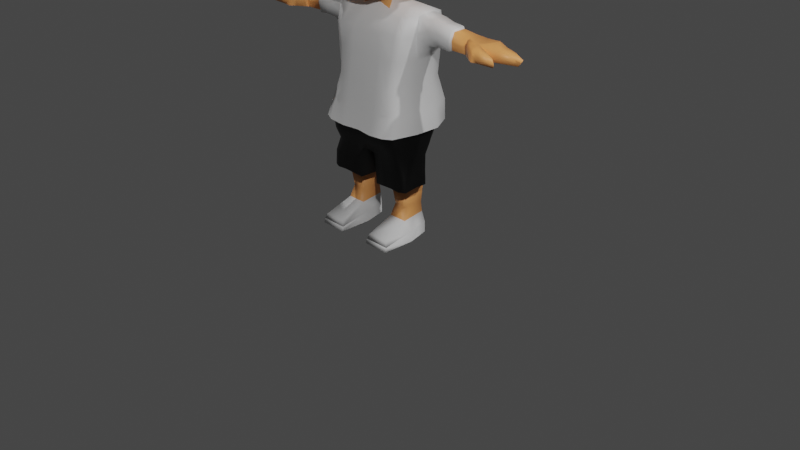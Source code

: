# Source: Syvver.blend  (saved by Blender 3.4.6; exported with 4.5.12 LTS)
import bpy
from mathutils import Matrix  # noqa: F401  (used for matrix-valued properties, if any)

bpy.ops.wm.read_factory_settings(use_empty=True)
scene = bpy.context.scene
scene.name = 'Scene'

# ---- collections
col_collection = bpy.data.collections.new('Collection'); scene.collection.children.link(col_collection)

# ---- materials (node trees are filled in below, after node groups)
mat_skin = bpy.data.materials.new('skin')
mat_skin.alpha_threshold = 0.0
mat_skin.use_transparent_shadow = False
mat_skin.diffuse_color = (0.7874, 0.4891, 0.3303, 1.0)
mat_skin.roughness = 0.5
mat_skin.line_color = (0.0, 0.0, 0.0, 1.0)
mat_shoe = bpy.data.materials.new('shoe')
mat_shoe.use_transparent_shadow = False
mat_shoe.diffuse_color = (1.0, 0.9787, 0.9163, 1.0)
mat_material_002 = bpy.data.materials.new('Material.002')
mat_material_002.use_transparent_shadow = False
mat_shirt = bpy.data.materials.new('shirt')
mat_shirt.use_transparent_shadow = False
mat_shirt.diffuse_color = (0.0, 0.0, 0.0, 1.0)

# ---- material node trees
mat_skin.use_nodes = True; mat_skin.node_tree.nodes.clear()
_N = mat_skin.node_tree.nodes; _L = mat_skin.node_tree.links
n0 = _N.new('ShaderNodeOutputMaterial'); n0.name = 'Material Output'; n0.location = (300, 300)
n1 = _N.new('ShaderNodeBsdfPrincipled'); n1.name = 'Principled BSDF'; n1.location = (10, 300)
n1.distribution = 'GGX'
n1.subsurface_method = 'RANDOM_WALK_SKIN'
n1.inputs[0].default_value = (0.9047, 0.3712, 0.117, 1.0)
n1.inputs[3].default_value = 1.45
n1.inputs[27].default_value = (0.0, 0.0, 0.0, 1.0)
n1.inputs[28].default_value = 1.0
_L.new(n1.outputs[0], n0.inputs[0])
n0.is_active_output = True
mat_shoe.use_nodes = True; mat_shoe.node_tree.nodes.clear()
_N = mat_shoe.node_tree.nodes; _L = mat_shoe.node_tree.links
n0 = _N.new('ShaderNodeBsdfPrincipled'); n0.name = 'Principled BSDF'; n0.location = (10, 300)
n0.distribution = 'GGX'
n0.subsurface_method = 'RANDOM_WALK_SKIN'
n0.inputs[3].default_value = 1.45
n0.inputs[27].default_value = (0.0, 0.0, 0.0, 1.0)
n0.inputs[28].default_value = 1.0
n1 = _N.new('ShaderNodeOutputMaterial'); n1.name = 'Material Output'; n1.location = (300, 300)
_L.new(n0.outputs[0], n1.inputs[0])
n1.is_active_output = True
mat_material_002.use_nodes = True; mat_material_002.node_tree.nodes.clear()
_N = mat_material_002.node_tree.nodes; _L = mat_material_002.node_tree.links
n0 = _N.new('ShaderNodeBsdfPrincipled'); n0.name = 'Principled BSDF'; n0.location = (10, 300)
n0.distribution = 'GGX'
n0.subsurface_method = 'RANDOM_WALK_SKIN'
n0.inputs[0].default_value = (0.0, 0.0, 0.0, 1.0)
n0.inputs[3].default_value = 1.45
n0.inputs[27].default_value = (0.0, 0.0, 0.0, 1.0)
n0.inputs[28].default_value = 1.0
n1 = _N.new('ShaderNodeOutputMaterial'); n1.name = 'Material Output'; n1.location = (300, 300)
_L.new(n0.outputs[0], n1.inputs[0])
n1.is_active_output = True
mat_shirt.use_nodes = True; mat_shirt.node_tree.nodes.clear()
_N = mat_shirt.node_tree.nodes; _L = mat_shirt.node_tree.links
n0 = _N.new('ShaderNodeBsdfPrincipled'); n0.name = 'Principled BSDF'; n0.location = (10, 300)
n0.distribution = 'GGX'
n0.subsurface_method = 'RANDOM_WALK_SKIN'
n0.inputs[3].default_value = 1.45
n0.inputs[27].default_value = (0.0, 0.0, 0.0, 1.0)
n0.inputs[28].default_value = 1.0
n1 = _N.new('ShaderNodeOutputMaterial'); n1.name = 'Material Output'; n1.location = (300, 300)
_L.new(n0.outputs[0], n1.inputs[0])
n1.is_active_output = True

# ---- world
world_world = bpy.data.worlds.new('World'); scene.world = world_world
world_world.use_nodes = True; world_world.node_tree.nodes.clear()
_N = world_world.node_tree.nodes; _L = world_world.node_tree.links
n0 = _N.new('ShaderNodeOutputWorld'); n0.name = 'World Output'; n0.location = (300, 300)
n1 = _N.new('ShaderNodeBackground'); n1.name = 'Background'; n1.location = (10, 300)
n1.inputs[0].default_value = (0.05088, 0.05088, 0.05088, 1.0)
_L.new(n1.outputs[0], n0.inputs[0])
n0.is_active_output = True
world_world.color = (0.05088, 0.05088, 0.05088)
world_world.use_sun_shadow = False
world_world.sun_shadow_jitter_overblur = 0.0

# ---- cameras
cam_camera = bpy.data.cameras.new('Camera')
cam_camera.clip_end = 100.0
cam_camera.ortho_scale = 7.314

# ---- lights
light_light = bpy.data.lights.new('Light', 'POINT')
light_light.transmission_factor = 0.0
light_light.energy = 1000.0
light_light.shadow_soft_size = 0.1
light_light.shadow_maximum_resolution = 0.006
light_light.use_absolute_resolution = True
light_light_001 = bpy.data.lights.new('Light.001', 'POINT')
light_light_001.transmission_factor = 0.0
light_light_001.energy = 1000.0
light_light_001.shadow_soft_size = 0.1
light_light_001.shadow_maximum_resolution = 0.006
light_light_001.use_absolute_resolution = True
light_light_002 = bpy.data.lights.new('Light.002', 'POINT')
light_light_002.transmission_factor = 0.0
light_light_002.energy = 1000.0
light_light_002.shadow_soft_size = 0.1
light_light_002.shadow_maximum_resolution = 0.006
light_light_002.use_absolute_resolution = True

# ---- meshes
me_cube_007 = bpy.data.meshes.new('Cube.007')
me_cube_007.from_pydata([(-2.193, -0.6342, -2.56), (-1.652, -0.5666, 0.9242), (-2.426, 0.2716, -2.56), (-1.885, 0.3391, 0.9242), (-0.4013, -0.4105, -3.356), (0.5687, -0.2894, 0.8863), (-0.6345, 0.4952, -3.356), (0.3355, 0.6163, 0.8863), (0.9604, -0.2405, -1.206), (-1.727, -0.576, -1.131), (0.7272, 0.6652, -1.206), (-1.96, 0.3298, -1.131), (0.5687, -0.2894, 0.8863), (-1.652, -0.5666, 0.9242), (0.9604, -0.2405, -1.206), (-0.4013, -0.4105, -3.356), (-1.727, -0.576, -1.131), (-2.193, -0.6342, -2.56), (0.5402, -0.293, -1.178), (0.2506, -0.3291, 0.3692), (-1.391, -0.5341, 0.3972), (-1.446, -0.541, -1.122), (-0.4013, -0.4105, -3.356), (0.9604, -0.2405, -1.206), (-1.727, -0.576, -1.131), (-2.193, -0.6342, -2.56), (-1.885, 0.3391, 0.9242), (0.3355, 0.6163, 0.8863), (0.7272, 0.6652, -1.206), (-1.96, 0.3298, -1.131), (0.5402, -0.293, -1.178), (-0.4665, -0.4187, -2.767), (-1.446, -0.541, -1.122), (-1.791, -0.584, -2.179), (0.2171, -0.06059, 0.3692), (0.5067, -0.02444, -1.178), (-1.425, -0.2655, 0.3972), (-1.48, -0.2724, -1.122), (0.5067, -0.02444, -1.178), (-0.5, -0.1501, -2.767), (-1.48, -0.2724, -1.122), (-1.825, -0.3155, -2.179)], [], [(9, 0, 17, 16), (22, 23, 30, 31), (2, 6, 4, 0), (10, 7, 5, 8), (7, 3, 1, 5), (9, 1, 3, 11), (0, 9, 11, 2), (6, 10, 8, 4), (2, 11, 10, 6), (8, 5, 12, 14), (5, 1, 13, 12), (0, 4, 15, 17), (1, 9, 16, 13), (4, 8, 14, 15), (20, 21, 37, 36), (12, 19, 18, 14), (13, 20, 19, 12), (16, 21, 20, 13), (14, 18, 21, 16), (24, 25, 33, 32), (14, 23, 22, 15), (16, 24, 23, 14), (17, 25, 24, 16), (15, 22, 25, 17), (29, 26, 27, 28), (30, 32, 40, 38), (10, 11, 29, 28), (7, 10, 28, 27), (25, 22, 31, 33), (23, 24, 32, 30), (3, 7, 27, 26), (11, 3, 26, 29), (35, 34, 36, 37), (39, 38, 40, 41), (32, 33, 41, 40), (18, 19, 34, 35), (31, 30, 38, 39), (21, 18, 35, 37), (33, 31, 39, 41), (19, 20, 36, 34)])
me_cube_007.polygons.foreach_set('use_smooth', [True] * 40)
_uv = me_cube_007.uv_layers.new(name='UVMap')
_uv.uv.foreach_set('vector', [0.5, 0.0, 0.375, 0.0, 0.375, 0.0, 0.5, 0.0, 0.625, 0.5, 0.75, 0.5, 0.75, 0.5, 0.625, 0.5, 0.375, 0.75, 0.625, 0.75, 0.625, 1.0, 0.375, 1.0, 0.5, 0.5, 0.625, 0.5, 0.625, 0.75, 0.5, 0.75, 0.375, 0.25, 0.625, 0.25, 0.625, 0.5, 0.375, 0.5, 0.5, 0.0, 0.625, 0.0, 0.625, 0.25, 0.5, 0.25, 0.375, 0.0, 0.5, 0.0, 0.5, 0.25, 0.375, 0.25, 0.375, 0.5, 0.5, 0.5, 0.5, 0.75, 0.375, 0.75, 0.125, 0.5, 0.25, 0.5, 0.25, 0.75, 0.125, 0.75, 0.5, 0.75, 0.625, 0.75, 0.625, 0.75, 0.5, 0.75, 0.375, 0.5, 0.625, 0.5, 0.625, 0.5, 0.375, 0.5, 0.375, 1.0, 0.625, 1.0, 0.625, 1.0, 0.375, 1.0, 0.625, 0.0, 0.5, 0.0, 0.5, 0.0, 0.625, 0.0, 0.375, 0.75, 0.5, 0.75, 0.5, 0.75, 0.375, 0.75, 0.875, 0.75, 0.75, 0.75, 0.75, 0.75, 0.875, 0.75, 0.875, 0.5, 0.875, 0.5, 0.75, 0.5, 0.75, 0.5, 0.875, 0.75, 0.875, 0.75, 0.875, 0.5, 0.875, 0.5, 0.75, 0.75, 0.75, 0.75, 0.875, 0.75, 0.875, 0.75, 0.75, 0.5, 0.75, 0.5, 0.75, 0.75, 0.75, 0.75, 0.75, 0.75, 0.625, 0.75, 0.625, 0.75, 0.75, 0.75, 0.75, 0.5, 0.75, 0.5, 0.625, 0.5, 0.625, 0.5, 0.75, 0.75, 0.75, 0.75, 0.75, 0.5, 0.75, 0.5, 0.625, 0.75, 0.625, 0.75, 0.75, 0.75, 0.75, 0.75, 0.625, 0.5, 0.625, 0.5, 0.625, 0.75, 0.625, 0.75, 0.25, 0.5, 0.375, 0.5, 0.375, 0.75, 0.25, 0.75, 0.75, 0.5, 0.75, 0.75, 0.75, 0.75, 0.75, 0.5, 0.25, 0.75, 0.25, 0.5, 0.25, 0.5, 0.25, 0.75, 0.625, 0.5, 0.5, 0.5, 0.5, 0.5, 0.625, 0.5, 0.625, 0.75, 0.625, 0.5, 0.625, 0.5, 0.625, 0.75, 0.75, 0.5, 0.75, 0.75, 0.75, 0.75, 0.75, 0.5, 0.625, 0.25, 0.375, 0.25, 0.375, 0.25, 0.625, 0.25, 0.5, 0.25, 0.625, 0.25, 0.625, 0.25, 0.5, 0.25, 0.75, 0.5, 0.875, 0.5, 0.875, 0.75, 0.75, 0.75, 0.625, 0.5, 0.75, 0.5, 0.75, 0.75, 0.625, 0.75, 0.75, 0.75, 0.625, 0.75, 0.625, 0.75, 0.75, 0.75, 0.75, 0.5, 0.875, 0.5, 0.875, 0.5, 0.75, 0.5, 0.625, 0.5, 0.75, 0.5, 0.75, 0.5, 0.625, 0.5, 0.75, 0.75, 0.75, 0.5, 0.75, 0.5, 0.75, 0.75, 0.625, 0.75, 0.625, 0.5, 0.625, 0.5, 0.625, 0.75, 0.875, 0.5, 0.875, 0.75, 0.875, 0.75, 0.875, 0.5])
me_cube_007.materials.append(mat_skin)
me_cube_007.update()
me_cube_006 = bpy.data.meshes.new('Cube.006')
me_cube_006.from_pydata([(-0.596, -1.396, -1.077), (-0.7323, -1.764, 1.017), (-0.596, 0.2459, -1.077), (-0.7323, 0.3933, 1.055), (0.574, -1.396, -1.077), (0.7323, -1.764, 1.017), (0.574, 0.2459, -1.077), (0.7323, 0.3933, 1.055), (0.6993, 0.581, -2.891), (1.231, -1.396, -2.898), (-0.4864, 0.581, -2.897), (-1.019, -1.396, -2.905), (-1.019, -1.396, -2.905), (-0.4864, 0.581, -2.897), (1.231, -1.396, -2.898), (0.6993, 0.581, -2.891), (-1.019, -1.396, -3.834), (-0.4864, 0.581, -3.826), (1.231, -1.396, -3.827), (0.6993, 0.581, -3.82), (-0.4864, 0.581, -3.826), (-1.019, -1.396, -3.834), (0.6993, 0.581, -3.82), (1.231, -1.396, -3.827), (0.6993, 0.581, -2.891), (-0.4864, 0.581, -2.897), (-0.4864, 0.581, -2.897), (0.6993, 0.581, -2.891), (-0.4864, 0.581, -3.826), (0.6993, 0.581, -3.82), (-0.4864, 0.581, -3.826), (0.6993, 0.581, -3.82), (0.7853, -1.72, -2.092), (-0.8072, -1.72, -2.092), (-0.5488, 0.4135, -1.987), (0.5269, 0.4135, -1.987), (-1.019, -4.097, -3.453), (1.231, -4.097, -3.447), (1.02, -3.974, -3.005), (1.231, -4.099, -3.45), (-1.019, -4.099, -3.456), (-1.019, -4.196, -3.825), (1.231, -4.196, -3.819), (-0.8072, -3.974, -3.011), (-0.596, -0.5752, -1.077), (-0.7323, -0.6856, 1.036), (0.574, -0.5752, -1.077), (0.7323, -0.6856, 1.036), (0.9654, -0.4076, -2.894), (-0.7525, -0.4076, -2.901), (-0.7525, -0.4076, -2.901), (0.9654, -0.4076, -2.894), (-0.7525, -0.4076, -3.83), (0.9654, -0.4076, -3.824), (-0.7525, -0.4076, -3.83), (0.9654, -0.4076, -3.824), (-0.678, -0.6532, -2.04), (0.6561, -0.6532, -2.04), (-0.7323, -1.764, 1.017), (-0.7323, 0.3933, 1.055), (0.7323, -1.764, 1.017), (0.7323, 0.3933, 1.055), (-0.7323, -0.6856, 1.036), (0.7323, -0.6856, 1.036), (-0.865, -1.764, 2.4), (-0.865, 0.3933, 2.438), (0.5997, -1.764, 2.4), (0.5997, 0.3933, 2.438), (-0.865, -0.6856, 2.419), (0.5997, -0.6856, 2.419)], [], [(44, 45, 3, 2), (2, 3, 7, 6), (46, 47, 5, 4), (4, 5, 1, 0), (18, 9, 37, 42), (57, 32, 14, 51), (56, 34, 13, 50), (34, 35, 15, 13), (14, 12, 11, 9), (50, 13, 10, 49), (51, 14, 9, 48), (33, 12, 40, 43), (48, 9, 18, 53), (49, 10, 17, 52), (54, 55, 23, 21), (52, 17, 20, 54), (53, 18, 23, 55), (18, 16, 21, 23), (28, 29, 31, 30), (26, 27, 24, 25), (25, 24, 29, 28), (13, 15, 8, 19, 22, 20, 17, 10), (2, 6, 35, 34), (44, 2, 34, 56), (46, 4, 32, 57), (4, 0, 33, 32), (38, 43, 40, 39), (37, 36, 41, 42), (16, 18, 42, 41), (9, 11, 36, 37), (11, 16, 41, 36), (32, 33, 43, 38), (14, 32, 38, 39), (12, 14, 39, 40), (6, 46, 57, 35), (0, 44, 56, 33), (19, 53, 55, 22), (16, 52, 54, 21), (20, 22, 55, 54), (11, 49, 52, 16), (8, 48, 53, 19), (15, 51, 48, 8), (12, 50, 49, 11), (33, 56, 50, 12), (35, 57, 51, 15), (6, 7, 47, 46), (0, 1, 45, 44), (45, 1, 58, 62), (1, 5, 60, 58), (7, 3, 59, 61), (5, 47, 63, 60), (47, 7, 61, 63), (3, 45, 62, 59), (63, 61, 67, 69), (58, 60, 66, 64), (61, 59, 65, 67), (62, 58, 64, 68), (60, 63, 69, 66), (59, 62, 68, 65)])
me_cube_006.polygons.foreach_set('use_smooth', [True] * 59)
me_cube_006.polygons.foreach_set('material_index', [0, 0, 0, 0, 1, 1, 1, 1, 1, 1, 1, 1, 1, 1, 1, 1, 1, 1, 1, 1, 1, 1, 0, 0, 0, 0, 1, 1, 1, 1, 1, 1, 1, 1, 0, 0, 1, 1, 1, 1, 1, 1, 1, 1, 1, 0, 0, 0, 0, 0, 0, 0, 0, 0, 0, 0, 0, 0, 0])
_uv = me_cube_006.uv_layers.new(name='UVMap')
_uv.uv.foreach_set('vector', [0.375, 0.125, 0.625, 0.125, 0.625, 0.25, 0.375, 0.25, 0.375, 0.25, 0.625, 0.25, 0.625, 0.5, 0.375, 0.5, 0.375, 0.625, 0.625, 0.625, 0.625, 0.75, 0.375, 0.75, 0.375, 0.75, 0.625, 0.75, 0.625, 1.0, 0.375, 1.0, 0.375, 0.75, 0.375, 0.75, 0.375, 0.75, 0.375, 0.75, 0.375, 0.625, 0.375, 0.75, 0.375, 0.75, 0.375, 0.625, 0.375, 0.125, 0.375, 0.25, 0.375, 0.25, 0.375, 0.125, 0.375, 0.25, 0.375, 0.5, 0.375, 0.5, 0.375, 0.25, 0.375, 0.75, 0.375, 1.0, 0.375, 1.0, 0.375, 0.75, 0.375, 0.125, 0.375, 0.25, 0.375, 0.25, 0.375, 0.125, 0.375, 0.625, 0.375, 0.75, 0.375, 0.75, 0.375, 0.625, 0.375, 0.0, 0.375, 0.0, 0.375, 0.0, 0.375, 0.0, 0.375, 0.625, 0.375, 0.75, 0.375, 0.75, 0.375, 0.625, 0.375, 0.125, 0.375, 0.25, 0.375, 0.25, 0.375, 0.125, 0.125, 0.625, 0.375, 0.625, 0.375, 0.75, 0.125, 0.75, 0.375, 0.125, 0.375, 0.25, 0.375, 0.25, 0.375, 0.125, 0.375, 0.625, 0.375, 0.75, 0.375, 0.75, 0.375, 0.625, 0.375, 0.75, 0.375, 1.0, 0.375, 1.0, 0.375, 0.75, 0.375, 0.25, 0.375, 0.5, 0.375, 0.5, 0.375, 0.25, 0.375, 0.25, 0.375, 0.5, 0.375, 0.5, 0.375, 0.25, 0.375, 0.25, 0.375, 0.5, 0.375, 0.5, 0.375, 0.25, 0.375, 0.25, 0.375, 0.5, 0.375, 0.5, 0.375, 0.5, 0.375, 0.5, 0.375, 0.25, 0.375, 0.25, 0.375, 0.25, 0.375, 0.25, 0.375, 0.5, 0.375, 0.5, 0.375, 0.25, 0.375, 0.125, 0.375, 0.25, 0.375, 0.25, 0.375, 0.125, 0.375, 0.625, 0.375, 0.75, 0.375, 0.75, 0.375, 0.625, 0.375, 0.75, 0.375, 1.0, 0.375, 1.0, 0.375, 0.75, 0.375, 0.75, 0.375, 1.0, 0.375, 1.0, 0.375, 0.75, 0.375, 0.75, 0.375, 1.0, 0.375, 1.0, 0.375, 0.75, 0.375, 1.0, 0.375, 0.75, 0.375, 0.75, 0.375, 1.0, 0.375, 0.75, 0.375, 1.0, 0.375, 1.0, 0.375, 0.75, 0.375, 0.0, 0.375, 0.0, 0.375, 0.0, 0.375, 0.0, 0.375, 0.75, 0.375, 1.0, 0.375, 1.0, 0.375, 0.75, 0.375, 0.75, 0.375, 0.75, 0.375, 0.75, 0.375, 0.75, 0.375, 1.0, 0.375, 0.75, 0.375, 0.75, 0.375, 1.0, 0.375, 0.5, 0.375, 0.625, 0.375, 0.625, 0.375, 0.5, 0.375, 0.0, 0.375, 0.125, 0.375, 0.125, 0.375, 0.0, 0.375, 0.5, 0.375, 0.625, 0.375, 0.625, 0.375, 0.5, 0.375, 0.0, 0.375, 0.125, 0.375, 0.125, 0.375, 0.0, 0.125, 0.5, 0.375, 0.5, 0.375, 0.625, 0.125, 0.625, 0.375, 0.0, 0.375, 0.125, 0.375, 0.125, 0.375, 0.0, 0.375, 0.5, 0.375, 0.625, 0.375, 0.625, 0.375, 0.5, 0.375, 0.5, 0.375, 0.625, 0.375, 0.625, 0.375, 0.5, 0.375, 0.0, 0.375, 0.125, 0.375, 0.125, 0.375, 0.0, 0.375, 0.0, 0.375, 0.125, 0.375, 0.125, 0.375, 0.0, 0.375, 0.5, 0.375, 0.625, 0.375, 0.625, 0.375, 0.5, 0.375, 0.5, 0.625, 0.5, 0.625, 0.625, 0.375, 0.625, 0.375, 0.0, 0.625, 0.0, 0.625, 0.125, 0.375, 0.125, 0.625, 0.125, 0.625, 0.0, 0.625, 0.0, 0.625, 0.125, 0.625, 1.0, 0.625, 0.75, 0.625, 0.75, 0.625, 1.0, 0.625, 0.5, 0.625, 0.25, 0.625, 0.25, 0.625, 0.5, 0.625, 0.75, 0.625, 0.625, 0.625, 0.625, 0.625, 0.75, 0.625, 0.625, 0.625, 0.5, 0.625, 0.5, 0.625, 0.625, 0.625, 0.25, 0.625, 0.125, 0.625, 0.125, 0.625, 0.25, 0.625, 0.625, 0.625, 0.5, 0.625, 0.5, 0.625, 0.625, 0.625, 1.0, 0.625, 0.75, 0.625, 0.75, 0.625, 1.0, 0.625, 0.5, 0.625, 0.25, 0.625, 0.25, 0.625, 0.5, 0.625, 0.125, 0.625, 0.0, 0.625, 0.0, 0.625, 0.125, 0.625, 0.75, 0.625, 0.625, 0.625, 0.625, 0.625, 0.75, 0.625, 0.25, 0.625, 0.125, 0.625, 0.125, 0.625, 0.25])
me_cube_006.materials.append(mat_skin)
me_cube_006.materials.append(mat_shoe)
me_cube_006.update()
me_cube_003 = bpy.data.meshes.new('Cube.003')
me_cube_003.from_pydata([(0.0, -0.3687, 1.054), (0.0, 0.2988, 1.058), (0.3932, -0.3509, 1.041), (0.3618, 0.1984, 1.05), (0.4462, -0.1352, 1.042), (0.446, 0.05901, 1.042), (0.289, 0.2451, 1.047), (0.1861, 0.2917, 1.052), (0.1972, -0.3791, 1.048), (0.3152, -0.3761, 1.028), (0.09307, 0.2953, 1.055), (0.4061, 0.1255, 1.046), (0.3532, -0.3658, 1.036), (0.4248, -0.2448, 1.043), (0.4461, -0.03628, 1.041), (0.3244, 0.2219, 1.048), (0.2376, 0.2681, 1.049), (0.09862, -0.3739, 1.051), (0.2561, -0.38, 1.039), (0.0, -0.377, 1.057), (0.0, 0.3054, 1.06), (0.3967, -0.3593, 1.044), (0.3639, 0.2049, 1.052), (0.4523, -0.1376, 1.046), (0.4515, 0.06325, 1.045), (0.2892, 0.2521, 1.049), (0.1844, 0.2986, 1.054), (0.195, -0.3876, 1.051), (0.3164, -0.3857, 1.031), (0.09022, 0.301, 1.057), (0.4101, 0.1317, 1.049), (0.3555, -0.3747, 1.039), (0.4296, -0.2506, 1.046), (0.4521, -0.03506, 1.045), (0.3255, 0.2291, 1.051), (0.2367, 0.2754, 1.052), (0.09412, -0.3815, 1.054), (0.2555, -0.3892, 1.042), (0.0, -0.2947, 0.8326), (0.0, 0.1445, 0.8363), (0.407, -0.2783, 0.8267), (0.3664, 0.05918, 0.8378), (0.4514, -0.1358, 0.8343), (0.4445, -0.01045, 0.8346), (0.2894, 0.1005, 0.8358), (0.183, 0.1441, 0.8304), (0.1795, -0.3053, 0.8251), (0.3299, -0.3097, 0.8169), (0.1123, 0.1392, 0.823), (0.4056, 0.0165, 0.837), (0.37, -0.2942, 0.8222), (0.4268, -0.2022, 0.8294), (0.4482, -0.05839, 0.8331), (0.3272, 0.07627, 0.8362), (0.2301, 0.1246, 0.837), (0.07722, -0.2994, 0.819), (0.251, -0.3069, 0.8241), (0.0, -0.3687, 1.159), (0.0, 0.2988, 1.163), (0.3882, -0.3509, 1.146), (0.3598, 0.1984, 1.155), (0.4365, -0.1352, 1.147), (0.4363, 0.05901, 1.147), (0.289, 0.2451, 1.152), (0.1861, 0.2917, 1.157), (0.1972, -0.3791, 1.153), (0.3149, -0.3761, 1.133), (0.09307, 0.2953, 1.16), (0.3985, 0.1255, 1.151), (0.3508, -0.3658, 1.141), (0.4151, -0.2448, 1.148), (0.4364, -0.03628, 1.146), (0.3244, 0.2219, 1.154), (0.2376, 0.2681, 1.155), (0.09862, -0.3739, 1.156), (0.2561, -0.38, 1.144), (0.0, -0.3687, 1.159), (0.0, 0.2988, 1.163), (0.3882, -0.3509, 1.146), (0.3598, 0.1984, 1.155), (0.4365, -0.1352, 1.147), (0.4363, 0.05901, 1.147), (0.289, 0.2451, 1.152), (0.1861, 0.2917, 1.157), (0.1972, -0.3791, 1.153), (0.3149, -0.3761, 1.133), (0.09307, 0.2953, 1.16), (0.3985, 0.1255, 1.151), (0.3508, -0.3658, 1.141), (0.4151, -0.2448, 1.148), (0.4364, -0.03628, 1.146), (0.3244, 0.2219, 1.154), (0.2376, 0.2681, 1.155), (0.09862, -0.3739, 1.156), (0.2561, -0.38, 1.144), (0.0, -0.3687, 1.159), (0.0, 0.2988, 1.163), (0.3882, -0.3509, 1.146), (0.3598, 0.1984, 1.155), (0.4365, -0.1352, 1.147), (0.4363, 0.05901, 1.147), (0.289, 0.2451, 1.152), (0.1861, 0.2917, 1.157), (0.1972, -0.3791, 1.153), (0.3149, -0.3761, 1.133), (0.09307, 0.2953, 1.16), (0.3985, 0.1255, 1.151), (0.3508, -0.3658, 1.141), (0.4151, -0.2448, 1.148), (0.4364, -0.03628, 1.146), (0.3244, 0.2219, 1.154), (0.2376, 0.2681, 1.155), (0.09862, -0.3739, 1.156), (0.2561, -0.38, 1.144), (0.4755, -0.2797, 0.5417), (0.3813, 0.05528, 0.5428), (0.4538, -0.134, 0.5448), (0.4497, -0.01237, 0.5419), (0.3105, 0.09642, 0.5399), (0.2063, 0.1401, 0.534), (0.21, -0.2998, 0.5324), (0.4056, -0.3097, 0.5362), (0.1364, 0.136, 0.5264), (0.4155, 0.01376, 0.5429), (0.4479, -0.2956, 0.5399), (0.4577, -0.2018, 0.5399), (0.4498, -0.0588, 0.5423), (0.3459, 0.07294, 0.5403), (0.2528, 0.1205, 0.5407), (0.1037, -0.2938, 0.5236), (0.3087, -0.3045, 0.5396), (0.336, 0.07294, 0.6895), (0.3725, 0.05528, 0.6918), (0.4445, -0.01237, 0.6899), (0.4461, -0.0588, 0.6895), (0.242, 0.1205, 0.6899), (0.2998, 0.09642, 0.6891), (0.1256, 0.136, 0.6756), (0.1955, 0.1401, 0.6832), (0.2961, -0.3044, 0.6831), (0.1992, -0.2998, 0.6802), (0.4086, 0.01376, 0.6916), (0.0929, -0.2938, 0.6728), (0.4374, -0.2956, 0.6821), (0.3936, -0.3096, 0.6778), (0.4521, -0.2015, 0.6862), (0.4665, -0.2796, 0.6853), (0.4501, -0.1339, 0.6914), (0.06654, -0.07396, 0.8253), (0.0, -0.06959, 0.8388), (0.08808, -0.07396, 0.5269), (0.07731, -0.07396, 0.6761), (0.09829, -0.2938, 0.5982), (0.08747, -0.2939, 0.7473), (0.07193, -0.07396, 0.7507), (0.08269, -0.07396, 0.6015), (0.05099, -0.07178, 0.8321), (0.183, -0.3594, 0.9379), (0.2521, -0.3604, 0.9328), (0.4551, 0.03042, 0.94), (0.4134, 0.08022, 0.9434), (0.0762, -0.3538, 0.9362), (0.0908, 0.2373, 0.9399), (0.0, 0.2418, 0.9488), (0.3251, -0.3596, 0.9234), (0.3665, -0.3461, 0.93), (0.3692, 0.1418, 0.9458), (0.4074, -0.3298, 0.9352), (0.4344, -0.2328, 0.9377), (0.4585, -0.1392, 0.9401), (0.4569, -0.04581, 0.939), (0.3288, 0.1639, 0.9438), (0.2899, 0.189, 0.9429), (0.2311, 0.2144, 0.9446), (0.0, -0.3482, 0.9451), (0.1785, 0.2376, 0.9423)], [], [(14, 4, 61, 71), (36, 27, 103, 112), (9, 18, 75, 66), (28, 31, 107, 104), (13, 2, 59, 70), (35, 26, 102, 111), (8, 17, 74, 65), (24, 30, 106, 100), (12, 9, 66, 69), (34, 25, 101, 110), (7, 16, 73, 64), (26, 29, 105, 102), (11, 5, 62, 68), (33, 24, 100, 109), (6, 15, 72, 63), (10, 7, 64, 67), (32, 23, 99, 108), (5, 14, 71, 62), (31, 21, 97, 107), (4, 13, 70, 61), (30, 22, 98, 106), (2, 12, 69, 59), (29, 20, 96, 105), (3, 11, 68, 60), (27, 37, 113, 103), (1, 10, 67, 58), (19, 36, 112, 95), (18, 8, 65, 75), (25, 35, 111, 101), (17, 0, 57, 74), (22, 34, 110, 98), (16, 6, 63, 73), (23, 33, 109, 99), (15, 3, 60, 72), (37, 28, 104, 113), (21, 32, 108, 97), (158, 157, 46, 56), (160, 159, 43, 49), (157, 161, 55, 46), (163, 162, 48, 39), (165, 164, 47, 50), (164, 158, 56, 47), (166, 160, 49, 41), (168, 167, 40, 51), (167, 165, 50, 40), (170, 169, 42, 52), (169, 168, 51, 42), (171, 166, 41, 53), (159, 170, 52, 43), (173, 172, 44, 54), (172, 171, 53, 44), (161, 174, 38, 55), (162, 175, 45, 48), (175, 173, 54, 45), (71, 61, 80, 90), (61, 70, 89, 80), (72, 60, 79, 91), (62, 71, 90, 81), (73, 63, 82, 92), (63, 72, 91, 82), (74, 57, 76, 93), (67, 64, 83, 86), (64, 73, 92, 83), (75, 65, 84, 94), (68, 62, 81, 87), (65, 74, 93, 84), (58, 67, 86, 77), (69, 66, 85, 88), (66, 75, 94, 85), (60, 68, 87, 79), (70, 59, 78, 89), (59, 69, 88, 78), (94, 84, 103, 113), (87, 81, 100, 106), (84, 93, 112, 103), (77, 86, 105, 96), (88, 85, 104, 107), (85, 94, 113, 104), (79, 87, 106, 98), (89, 78, 97, 108), (78, 88, 107, 97), (90, 80, 99, 109), (80, 89, 108, 99), (91, 79, 98, 110), (81, 90, 109, 100), (92, 82, 101, 111), (82, 91, 110, 101), (93, 76, 95, 112), (86, 83, 102, 105), (83, 92, 111, 102), (148, 156, 149, 39, 48), (131, 132, 115, 127), (133, 134, 126, 117), (135, 136, 118, 128), (136, 131, 127, 118), (137, 138, 119, 122), (138, 135, 128, 119), (139, 140, 120, 130), (141, 133, 117, 123), (140, 142, 152, 129, 120), (143, 144, 121, 124), (144, 139, 130, 121), (132, 141, 123, 115), (145, 146, 114, 125), (151, 137, 122, 150, 155), (146, 143, 124, 114), (134, 147, 116, 126), (147, 145, 125, 116), (42, 51, 145, 147), (52, 42, 147, 134), (40, 50, 143, 146), (148, 48, 137, 151, 154), (51, 40, 146, 145), (41, 49, 141, 132), (47, 56, 139, 144), (50, 47, 144, 143), (46, 55, 153, 142, 140), (49, 43, 133, 141), (56, 46, 140, 139), (45, 54, 135, 138), (48, 45, 138, 137), (44, 53, 131, 136), (54, 44, 136, 135), (43, 52, 134, 133), (53, 41, 132, 131), (153, 154, 151, 142), (152, 155, 150, 129), (55, 38, 149, 156, 148), (142, 151, 155, 152), (55, 148, 154, 153), (26, 35, 173, 175), (29, 26, 175, 162), (36, 19, 174, 161), (25, 34, 171, 172), (35, 25, 172, 173), (24, 33, 170, 159), (34, 22, 166, 171), (23, 32, 168, 169), (33, 23, 169, 170), (21, 31, 165, 167), (32, 21, 167, 168), (22, 30, 160, 166), (28, 37, 158, 164), (31, 28, 164, 165), (20, 29, 162, 163), (27, 36, 161, 157), (30, 24, 159, 160), (37, 27, 157, 158)])
me_cube_003.polygons.foreach_set('use_smooth', [True] * 148)
_uv = me_cube_003.uv_layers.new(name='UVMap')
_uv.uv.foreach_set('vector', [0.0, 0.0, 0.0, 0.0, 0.0, 0.0, 0.0, 0.0, 0.0, 0.0, 0.0, 0.0, 0.0, 0.0, 0.0, 0.0, 0.0, 0.0, 0.0, 0.0, 0.0, 0.0, 0.0, 0.0, 0.0, 0.0, 0.0, 0.0, 0.0, 0.0, 0.0, 0.0, 0.0, 0.0, 0.0, 0.0, 0.0, 0.0, 0.0, 0.0, 0.0, 0.0, 0.0, 0.0, 0.0, 0.0, 0.0, 0.0, 0.0, 0.0, 0.0, 0.0, 0.0, 0.0, 0.0, 0.0, 0.0, 0.0, 0.0, 0.0, 0.0, 0.0, 0.0, 0.0, 0.0, 0.0, 0.0, 0.0, 0.0, 0.0, 0.0, 0.0, 0.0, 0.0, 0.0, 0.0, 0.0, 0.0, 0.0, 0.0, 0.0, 0.0, 0.0, 0.0, 0.0, 0.0, 0.0, 0.0, 0.0, 0.0, 0.0, 0.0, 0.0, 0.0, 0.0, 0.0, 0.0, 0.0, 0.0, 0.0, 0.0, 0.0, 0.0, 0.0, 0.0, 0.0, 0.0, 0.0, 0.0, 0.0, 0.0, 0.0, 0.0, 0.0, 0.0, 0.0, 0.0, 0.0, 0.0, 0.0, 0.0, 0.0, 0.0, 0.0, 0.0, 0.0, 0.0, 0.0, 0.0, 0.0, 0.0, 0.0, 0.0, 0.0, 0.0, 0.0, 0.0, 0.0, 0.0, 0.0, 0.0, 0.0, 0.0, 0.0, 0.0, 0.0, 0.0, 0.0, 0.0, 0.0, 0.0, 0.0, 0.0, 0.0, 0.0, 0.0, 0.0, 0.0, 0.0, 0.0, 0.0, 0.0, 0.0, 0.0, 0.0, 0.0, 0.0, 0.0, 0.0, 0.0, 0.0, 0.0, 0.0, 0.0, 0.0, 0.0, 0.0, 0.0, 0.0, 0.0, 0.0, 0.0, 0.0, 0.0, 0.0, 0.0, 0.0, 0.0, 0.0, 0.0, 0.0, 0.0, 0.0, 0.0, 0.0, 0.0, 0.0, 0.0, 0.0, 0.0, 0.0, 0.0, 0.0, 0.0, 0.0, 0.0, 0.0, 0.0, 0.0, 0.0, 0.0, 0.0, 0.0, 0.0, 0.0, 0.0, 0.0, 0.0, 0.0, 0.0, 0.0, 0.0, 0.0, 0.0, 0.0, 0.0, 0.0, 0.0, 0.0, 0.0, 0.0, 0.0, 0.0, 0.0, 0.0, 0.0, 0.0, 0.0, 0.0, 0.0, 0.0, 0.0, 0.0, 0.0, 0.0, 0.0, 0.0, 0.0, 0.0, 0.0, 0.0, 0.0, 0.0, 0.0, 0.0, 0.0, 0.0, 0.0, 0.0, 0.0, 0.0, 0.0, 0.0, 0.0, 0.0, 0.0, 0.0, 0.0, 0.0, 0.0, 0.0, 0.0, 0.0, 0.0, 0.0, 0.0, 0.0, 0.0, 0.0, 0.0, 0.0, 0.0, 0.0, 0.0, 0.0, 0.0, 0.0, 0.0, 0.0, 0.0, 0.0, 0.0, 0.0, 0.0, 0.0, 0.0, 0.0, 0.0, 0.0, 0.0, 0.0, 0.0, 0.0, 0.0, 0.0, 0.0, 0.0, 0.0, 0.0, 0.0, 0.0, 0.0, 0.0, 0.0, 0.0, 0.0, 0.0, 0.0, 0.0, 0.0, 0.0, 0.0, 0.0, 0.0, 0.0, 0.0, 0.0, 0.0, 0.0, 0.0, 0.0, 0.0, 0.0, 0.0, 0.0, 0.0, 0.0, 0.0, 0.0, 0.0, 0.0, 0.0, 0.0, 0.0, 0.0, 0.0, 0.0, 0.0, 0.0, 0.0, 0.0, 0.0, 0.0, 0.0, 0.0, 0.0, 0.0, 0.0, 0.0, 0.0, 0.0, 0.0, 0.0, 0.0, 0.0, 0.0, 0.0, 0.0, 0.0, 0.0, 0.0, 0.0, 0.0, 0.0, 0.0, 0.0, 0.0, 0.0, 0.0, 0.0, 0.0, 0.0, 0.0, 0.0, 0.0, 0.0, 0.0, 0.0, 0.0, 0.0, 0.0, 0.0, 0.0, 0.0, 0.0, 0.0, 0.0, 0.0, 0.0, 0.0, 0.0, 0.0, 0.0, 0.0, 0.0, 0.0, 0.0, 0.0, 0.0, 0.0, 0.0, 0.0, 0.0, 0.0, 0.0, 0.0, 0.0, 0.0, 0.0, 0.0, 0.0, 0.0, 0.0, 0.0, 0.0, 0.0, 0.0, 0.0, 0.0, 0.0, 0.0, 0.0, 0.0, 0.0, 0.0, 0.0, 0.0, 0.0, 0.0, 0.0, 0.0, 0.0, 0.0, 0.0, 0.0, 0.0, 0.0, 0.0, 0.0, 0.0, 0.0, 0.0, 0.0, 0.0, 0.0, 0.0, 0.0, 0.0, 0.0, 0.0, 0.0, 0.0, 0.0, 0.0, 0.0, 0.0, 0.0, 0.0, 0.0, 0.0, 0.0, 0.0, 0.0, 0.0, 0.0, 0.0, 0.0, 0.0, 0.0, 0.0, 0.0, 0.0, 0.0, 0.0, 0.0, 0.0, 0.0, 0.0, 0.0, 0.0, 0.0, 0.0, 0.0, 0.0, 0.0, 0.0, 0.0, 0.0, 0.0, 0.0, 0.0, 0.0, 0.0, 0.0, 0.0, 0.0, 0.0, 0.0, 0.0, 0.0, 0.0, 0.0, 0.0, 0.0, 0.0, 0.0, 0.0, 0.0, 0.0, 0.0, 0.0, 0.0, 0.0, 0.0, 0.0, 0.0, 0.0, 0.0, 0.0, 0.0, 0.0, 0.0, 0.0, 0.0, 0.0, 0.0, 0.0, 0.0, 0.0, 0.0, 0.0, 0.0, 0.0, 0.0, 0.0, 0.0, 0.0, 0.0, 0.0, 0.0, 0.0, 0.0, 0.0, 0.0, 0.0, 0.0, 0.0, 0.0, 0.0, 0.0, 0.0, 0.0, 0.0, 0.0, 0.0, 0.0, 0.0, 0.0, 0.0, 0.0, 0.0, 0.0, 0.0, 0.0, 0.0, 0.0, 0.0, 0.0, 0.0, 0.0, 0.0, 0.0, 0.0, 0.0, 0.0, 0.0, 0.0, 0.0, 0.0, 0.0, 0.0, 0.0, 0.0, 0.0, 0.0, 0.0, 0.0, 0.0, 0.0, 0.0, 0.0, 0.0, 0.0, 0.0, 0.0, 0.0, 0.0, 0.0, 0.0, 0.0, 0.0, 0.0, 0.0, 0.0, 0.0, 0.0, 0.0, 0.0, 0.0, 0.0, 0.0, 0.0, 0.0, 0.0, 0.0, 0.0, 0.0, 0.0, 0.0, 0.0, 0.0, 0.0, 0.0, 0.0, 0.0, 0.0, 0.0, 0.0, 0.0, 0.0, 0.0, 0.0, 0.0, 0.0, 0.0, 0.0, 0.0, 0.0, 0.0, 0.0, 0.0, 0.0, 0.0, 0.0, 0.0, 0.0, 0.0, 0.0, 0.0, 0.0, 0.0, 0.0, 0.0, 0.0, 0.0, 0.0, 0.0, 0.0, 0.0, 0.0, 0.0, 0.0, 0.0, 0.0, 0.0, 0.0, 0.0, 0.0, 0.0, 0.0, 0.0, 0.0, 0.0, 0.0, 0.0, 0.0, 0.0, 0.0, 0.0, 0.0, 0.0, 0.0, 0.0, 0.0, 0.0, 0.0, 0.0, 0.0, 0.0, 0.0, 0.0, 0.0, 0.0, 0.0, 0.0, 0.0, 0.0, 0.0, 0.0, 0.0, 0.0, 0.0, 0.0, 0.0, 0.0, 0.0, 0.0, 0.0, 0.0, 0.0, 0.0, 0.0, 0.0, 0.0, 0.0, 0.0, 0.0, 0.0, 0.0, 0.0, 0.0, 0.0, 0.0, 0.0, 0.0, 0.0, 0.0, 0.0, 0.0, 0.0, 0.0, 0.0, 0.0, 0.0, 0.0, 0.0, 0.0, 0.0, 0.0, 0.0, 0.0, 0.0, 0.0, 0.0, 0.0, 0.0, 0.0, 0.0, 0.0, 0.0, 0.0, 0.0, 0.0, 0.0, 0.0, 0.0, 0.0, 0.0, 0.0, 0.0, 0.0, 0.0, 0.0, 0.0, 0.0, 0.0, 0.0, 0.0, 0.0, 0.0, 0.0, 0.0, 0.0, 0.0, 0.0, 0.0, 0.0, 0.0, 0.0, 0.0, 0.0, 0.0, 0.0, 0.0, 0.0, 0.0, 0.0, 0.0, 0.0, 0.0, 0.0, 0.0, 0.0, 0.0, 0.0, 0.0, 0.0, 0.0, 0.0, 0.0, 0.0, 0.0, 0.0, 0.0, 0.0, 0.0, 0.0, 0.0, 0.0, 0.0, 0.0, 0.0, 0.0, 0.0, 0.0, 0.0, 0.0, 0.0, 0.0, 0.0, 0.0, 0.0, 0.0, 0.0, 0.0, 0.0, 0.0, 0.0, 0.0, 0.0, 0.0, 0.0, 0.0, 0.0, 0.0, 0.0, 0.0, 0.0, 0.0, 0.0, 0.0, 0.0, 0.0, 0.0, 0.0, 0.0, 0.0, 0.0, 0.0, 0.0, 0.0, 0.0, 0.0, 0.0, 0.0, 0.0, 0.0, 0.0, 0.0, 0.0, 0.0, 0.0, 0.0, 0.0, 0.0, 0.0, 0.0, 0.0, 0.0, 0.0, 0.0, 0.0, 0.0, 0.0, 0.0, 0.0, 0.0, 0.0, 0.0, 0.0, 0.0, 0.0, 0.0, 0.0, 0.0, 0.0, 0.0, 0.0, 0.0, 0.0, 0.0, 0.0, 0.0, 0.0, 0.0, 0.0, 0.0, 0.0, 0.0, 0.0, 0.0, 0.0, 0.0, 0.0, 0.0, 0.0, 0.0, 0.0, 0.0, 0.0, 0.0, 0.0, 0.0, 0.0, 0.0, 0.0, 0.0, 0.0, 0.0, 0.0, 0.0, 0.0, 0.0, 0.0, 0.0, 0.0, 0.0, 0.0, 0.0, 0.0, 0.0, 0.0, 0.0, 0.0, 0.0, 0.0, 0.0, 0.0, 0.0, 0.0, 0.0, 0.0, 0.0, 0.0, 0.0, 0.0, 0.0, 0.0, 0.0, 0.0, 0.0, 0.0, 0.0, 0.0, 0.0, 0.0, 0.0, 0.0, 0.0, 0.0, 0.0, 0.0, 0.0, 0.0, 0.0, 0.0, 0.0, 0.0, 0.0, 0.0, 0.0, 0.0, 0.0, 0.0, 0.0, 0.0, 0.0, 0.0, 0.0, 0.0, 0.0, 0.0, 0.0, 0.0, 0.0, 0.0, 0.0, 0.0, 0.0, 0.0, 0.0, 0.0, 0.0, 0.0, 0.0, 0.0, 0.0, 0.0, 0.0, 0.0, 0.0, 0.0, 0.0, 0.0, 0.0, 0.0, 0.0, 0.0, 0.0, 0.0, 0.0, 0.0, 0.0, 0.0, 0.0, 0.0, 0.0, 0.0, 0.0, 0.0, 0.0, 0.0, 0.0, 0.0, 0.0, 0.0, 0.0, 0.0, 0.0, 0.0, 0.0, 0.0, 0.0, 0.0, 0.0, 0.0, 0.0, 0.0, 0.0, 0.0, 0.0, 0.0, 0.0, 0.0, 0.0, 0.0, 0.0, 0.0, 0.0, 0.0, 0.0, 0.0, 0.0, 0.0, 0.0, 0.0, 0.0, 0.0, 0.0, 0.0, 0.0, 0.0, 0.0, 0.0, 0.0, 0.0, 0.0, 0.0, 0.0, 0.0, 0.0, 0.0, 0.0, 0.0, 0.0, 0.0, 0.0, 0.0, 0.0, 0.0, 0.0, 0.0, 0.0, 0.0, 0.0, 0.0, 0.0, 0.0, 0.0, 0.0, 0.0, 0.0, 0.0, 0.0, 0.0, 0.0, 0.0, 0.0, 0.0, 0.0, 0.0, 0.0, 0.0, 0.0, 0.0, 0.0, 0.0, 0.0, 0.0, 0.0, 0.0, 0.0, 0.0, 0.0, 0.0, 0.0, 0.0, 0.0, 0.0, 0.0, 0.0, 0.0, 0.0, 0.0, 0.0, 0.0, 0.0, 0.0, 0.0, 0.0, 0.0, 0.0, 0.0, 0.0, 0.0, 0.0, 0.0, 0.0, 0.0, 0.0, 0.0, 0.0, 0.0, 0.0, 0.0, 0.0, 0.0, 0.0, 0.0, 0.0, 0.0, 0.0, 0.0, 0.0, 0.0, 0.0, 0.0, 0.0, 0.0, 0.0, 0.0, 0.0, 0.0, 0.0, 0.0, 0.0, 0.0, 0.0, 0.0, 0.0, 0.0, 0.0, 0.0, 0.0, 0.0, 0.0, 0.0, 0.0, 0.0, 0.0, 0.0, 0.0, 0.0, 0.0, 0.0, 0.0])
me_cube_003.materials.append(mat_material_002)
me_cube_003.update()
me_cube_002 = bpy.data.meshes.new('Cube.002')
me_cube_002.from_pydata([(0.0, -0.4249, 1.056), (0.0, -0.2037, 2.178), (0.0, 0.406, 1.096), (0.0, 0.1288, 2.181), (0.4336, -0.4007, 1.072), (0.4281, -0.217, 2.095), (0.4, 0.276, 1.085), (0.4573, 0.1442, 2.121), (0.0, -0.3678, 1.278), (0.0, -0.3607, 1.49), (0.0, -0.3234, 1.726), (0.0, -0.3006, 1.942), (0.0, 0.2344, 1.929), (0.0, 0.2568, 1.748), (0.0, 0.2704, 1.526), (0.0, 0.3197, 1.316), (0.4297, 0.1982, 1.931), (0.4012, 0.201, 1.745), (0.3699, 0.2046, 1.522), (0.4261, 0.2428, 1.294), (0.4173, -0.2658, 1.936), (0.4022, -0.2673, 1.729), (0.3699, -0.2772, 1.496), (0.4409, -0.3088, 1.247), (0.4649, -0.1453, 1.95), (0.475, 0.07542, 1.956), (0.0, -0.09945, 2.26), (0.0, 0.02263, 2.26), (0.4982, -0.166, 1.078), (0.4979, 0.0837, 1.077), (0.4753, 0.04679, 2.15), (0.4585, -0.1229, 2.136), (0.4699, 0.07933, 1.247), (0.4695, -0.1417, 1.23), (0.4233, 0.06822, 1.513), (0.4233, -0.1295, 1.504), (0.4545, 0.07858, 1.74), (0.4549, -0.1438, 1.733), (0.4681, 0.07116, 1.953), (0.4581, -0.1409, 1.95), (0.3036, 0.3337, 1.08), (0.1636, 0.3964, 1.087), (0.1664, 0.1334, 2.107), (0.3363, 0.1372, 2.106), (0.1787, -0.4391, 1.05), (0.3405, -0.4415, 1.064), (0.3175, -0.2117, 2.087), (0.1663, -0.2082, 2.104), (0.3408, -0.3715, 1.255), (0.1643, -0.3855, 1.269), (0.2963, -0.3496, 1.489), (0.1629, -0.3607, 1.49), (0.3149, -0.3136, 1.726), (0.1626, -0.3234, 1.726), (0.3377, -0.2962, 1.94), (0.161, -0.3047, 1.952), (0.164, 0.3279, 1.308), (0.3163, 0.3112, 1.307), (0.1628, 0.2704, 1.526), (0.2963, 0.2593, 1.524), (0.1627, 0.2568, 1.748), (0.3145, 0.247, 1.747), (0.1611, 0.2382, 1.938), (0.3436, 0.2298, 1.932), (0.1614, 0.02647, 2.187), (0.3289, 0.0314, 2.18), (0.1613, -0.1035, 2.188), (0.3186, -0.1091, 2.171), (0.4628, -0.1287, 1.759), (0.4626, 0.06331, 1.763), (0.4667, -0.1131, 2.125), (0.4821, 0.03716, 2.137), (0.6048, 0.08421, 2.01), (0.5919, 0.0719, 1.896), (0.5976, -0.1549, 2.009), (0.614, 0.04326, 2.117), (0.5919, -0.1378, 1.894), (0.6066, -0.1205, 2.114), (1.18, 0.09826, 2.016), (1.176, 0.1143, 1.965), (1.144, -0.1189, 1.967), (1.168, 0.1176, 1.906), (1.131, -0.1191, 1.903), (1.141, -0.1084, 2.023), (0.7245, -0.1144, 2.091), (0.8493, -0.106, 2.071), (1.027, -0.09648, 2.042), (0.9998, 0.02083, 2.05), (0.8431, 0.0287, 2.072), (0.7245, 0.03701, 2.091), (0.7074, -0.1305, 1.903), (0.8359, -0.1203, 1.902), (1.023, -0.1071, 1.904), (1.025, -0.1199, 1.98), (0.8424, -0.1333, 1.992), (0.7172, -0.1451, 2.003), (0.7179, 0.07372, 2.001), (0.8339, 0.06139, 1.991), (0.9832, 0.05089, 1.983), (0.9799, 0.04184, 1.907), (0.8261, 0.0524, 1.904), (0.7073, 0.06366, 1.905), (1.18, 0.09826, 2.016), (1.176, 0.1143, 1.965), (1.144, -0.1189, 1.967), (1.168, 0.1176, 1.906), (1.131, -0.1191, 1.903), (1.141, -0.1084, 2.023), (1.403, 0.04331, 1.981), (1.405, 0.06116, 1.947), (1.54, -0.0505, 1.95), (1.397, 0.04552, 1.908), (1.509, -0.04873, 1.913), (1.56, -0.05248, 1.979), (1.027, -0.09648, 2.042), (1.141, -0.1084, 2.023), (1.144, -0.1189, 1.967), (1.131, -0.1191, 1.903), (1.023, -0.1071, 1.904), (1.025, -0.1199, 1.98), (1.027, -0.09648, 2.042), (1.141, -0.1084, 2.023), (1.144, -0.1189, 1.967), (1.131, -0.1191, 1.903), (1.023, -0.1071, 1.904), (1.025, -0.1199, 1.98), (1.04, -0.1386, 2.043), (1.17, -0.2236, 2.017), (1.169, -0.224, 1.965), (1.161, -0.2267, 1.908), (1.032, -0.1427, 1.91), (1.026, -0.1554, 1.985), (1.144, -0.1189, 1.967), (1.131, -0.1191, 1.903), (1.141, -0.1084, 2.023), (1.169, -0.224, 1.965), (1.161, -0.2267, 1.908), (1.17, -0.2236, 2.017), (1.144, -0.1189, 1.967), (1.131, -0.1191, 1.903), (1.141, -0.1084, 2.023), (1.169, -0.224, 1.965), (1.161, -0.2267, 1.908), (1.17, -0.2236, 2.017), (1.338, -0.1694, 1.943), (1.321, -0.1637, 1.914), (1.326, -0.1591, 1.97), (1.414, -0.2298, 1.944), (1.394, -0.2174, 1.912), (1.39, -0.2174, 1.975), (1.294, 0.07958, 1.951), (1.293, 0.08528, 1.908), (1.292, 0.063, 1.996), (1.327, -0.07757, 2.0), (1.323, -0.09261, 1.909), (1.327, -0.08641, 1.948), (1.084, -0.1025, 2.031), (1.077, -0.1131, 1.904), (1.079, 0.08261, 1.973), (1.084, 0.05955, 2.027), (1.074, 0.07973, 1.907), (1.084, -0.1025, 2.031), (1.077, -0.1131, 1.904), (1.084, -0.1025, 2.031), (1.077, -0.1131, 1.904), (1.104, -0.1858, 2.03), (1.096, -0.188, 1.91), (1.097, -0.1974, 1.976), (1.205, -0.1414, 1.908), (1.226, -0.2215, 1.91), (1.254, -0.2418, 1.957), (1.215, -0.1345, 2.007), (1.216, -0.1366, 1.958), (1.236, -0.2205, 2.006), (0.8563, -0.1005, 2.064), (0.8497, 0.02363, 2.065), (0.8442, -0.1136, 1.908), (0.8501, -0.1257, 1.991), (0.8408, 0.05382, 1.991), (0.8339, 0.04548, 1.911), (0.8376, -0.1127, 2.082), (0.8321, 0.03521, 2.082), (0.8225, -0.128, 1.894), (0.83, -0.1446, 1.994), (0.8225, 0.07266, 1.994), (0.814, 0.06036, 1.897), (0.0, 0.406, 1.096), (0.4, 0.276, 1.085), (0.3036, 0.3337, 1.08), (0.1636, 0.3964, 1.087)], [(186, 189), (188, 187), (189, 188)], [(63, 43, 7, 16), (39, 31, 5, 20), (55, 47, 1, 11), (70, 24, 74, 77), (66, 26, 1, 47), (44, 49, 8, 0), (49, 51, 9, 8), (51, 53, 10, 9), (53, 55, 11, 10), (28, 33, 23, 4), (33, 35, 22, 23), (35, 37, 21, 22), (37, 39, 20, 21), (40, 57, 19, 6), (57, 59, 18, 19), (59, 61, 17, 18), (61, 63, 16, 17), (17, 16, 38, 36), (39, 37, 68, 24), (18, 17, 36, 34), (34, 36, 37, 35), (19, 18, 34, 32), (32, 34, 35, 33), (6, 19, 32, 29), (29, 32, 33, 28), (42, 3, 27, 64), (64, 27, 26, 66), (30, 31, 70, 71), (36, 38, 25, 69), (16, 7, 30, 38), (38, 30, 71, 25), (93, 92, 118, 119), (37, 36, 69, 68), (71, 70, 77, 75), (31, 39, 24, 70), (30, 65, 67, 31), (65, 64, 66, 67), (7, 43, 65, 30), (43, 42, 64, 65), (13, 12, 62, 60), (60, 62, 63, 61), (14, 13, 60, 58), (58, 60, 61, 59), (15, 14, 58, 56), (56, 58, 59, 57), (2, 15, 56, 41), (41, 56, 57, 40), (21, 20, 54, 52), (52, 54, 55, 53), (22, 21, 52, 50), (50, 52, 53, 51), (23, 22, 50, 48), (48, 50, 51, 49), (4, 23, 48, 45), (45, 48, 49, 44), (31, 67, 46, 5), (67, 66, 47, 46), (159, 156, 83, 78), (68, 69, 73, 76), (20, 5, 46, 54), (54, 46, 47, 55), (12, 3, 42, 62), (62, 42, 43, 63), (24, 68, 76, 74), (25, 71, 75, 72), (69, 25, 72, 73), (83, 80, 104, 107), (82, 81, 105, 106), (160, 158, 79, 81), (158, 159, 78, 79), (157, 160, 81, 82), (80, 83, 115, 116), (77, 74, 95, 84), (180, 183, 94, 85), (174, 177, 93, 86), (76, 73, 101, 90), (182, 185, 100, 91), (176, 179, 99, 92), (72, 75, 89, 96), (184, 181, 88, 97), (178, 175, 87, 98), (73, 72, 96, 101), (185, 184, 97, 100), (179, 178, 98, 99), (75, 77, 84, 89), (181, 180, 85, 88), (175, 174, 86, 87), (74, 76, 90, 95), (183, 182, 91, 94), (177, 176, 92, 93), (150, 152, 108, 109), (151, 150, 109, 111), (81, 79, 103, 105), (79, 78, 102, 103), (78, 83, 107, 102), (80, 82, 106, 104), (111, 109, 110, 112), (109, 108, 113, 110), (152, 153, 113, 108), (155, 154, 112, 110), (154, 151, 111, 112), (153, 155, 110, 113), (116, 115, 121, 122), (119, 118, 124, 125), (82, 80, 116, 117), (86, 93, 119, 114), (156, 86, 114, 161), (157, 82, 117, 162), (125, 124, 130, 131), (129, 123, 133, 136), (161, 114, 120, 163), (114, 119, 125, 120), (162, 117, 123, 164), (117, 116, 122, 123), (167, 166, 129, 128), (165, 167, 128, 127), (123, 122, 132, 133), (163, 120, 126, 165), (120, 125, 131, 126), (164, 123, 129, 166), (137, 135, 141, 143), (134, 137, 143, 140), (122, 121, 134, 132), (128, 129, 136, 135), (121, 127, 137, 134), (127, 128, 135, 137), (170, 169, 148, 147), (169, 168, 145, 148), (133, 132, 138, 139), (136, 133, 139, 142), (135, 136, 142, 141), (132, 134, 140, 138), (145, 144, 147, 148), (144, 146, 149, 147), (172, 171, 146, 144), (171, 173, 149, 146), (173, 170, 147, 149), (168, 172, 144, 145), (107, 104, 155, 153), (106, 105, 151, 154), (104, 106, 154, 155), (102, 107, 153, 152), (105, 103, 150, 151), (103, 102, 152, 150), (124, 164, 166, 130), (121, 163, 165, 127), (126, 131, 167, 165), (131, 130, 166, 167), (118, 162, 164, 124), (115, 161, 163, 121), (92, 157, 162, 118), (83, 156, 161, 115), (92, 99, 160, 157), (98, 87, 159, 158), (99, 98, 158, 160), (87, 86, 156, 159), (139, 138, 172, 168), (143, 141, 170, 173), (140, 143, 173, 171), (138, 140, 171, 172), (142, 139, 168, 169), (141, 142, 169, 170), (94, 91, 176, 177), (88, 85, 174, 175), (100, 97, 178, 179), (97, 88, 175, 178), (91, 100, 179, 176), (85, 94, 177, 174), (95, 90, 182, 183), (89, 84, 180, 181), (101, 96, 184, 185), (96, 89, 181, 184), (90, 101, 185, 182), (84, 95, 183, 180)])
me_cube_002.polygons.foreach_set('use_smooth', [True] * 174)
me_cube_002.polygons.foreach_set('material_index', [1, 1, 1, 1, 1, 1, 1, 1, 1, 1, 1, 1, 1, 1, 1, 1, 1, 1, 1, 1, 1, 1, 1, 1, 1, 1, 1, 1, 1, 1, 1, 0, 1, 1, 1, 1, 1, 1, 1, 1, 1, 1, 1, 1, 1, 1, 1, 1, 1, 1, 1, 1, 1, 1, 1, 1, 1, 0, 1, 1, 1, 1, 1, 1, 1, 1, 0, 0, 0, 0, 0, 0, 1, 1, 0, 1, 1, 0, 1, 1, 0, 1, 1, 0, 1, 1, 0, 1, 1, 0, 0, 0, 0, 0, 0, 0, 0, 0, 0, 0, 0, 0, 0, 0, 0, 0, 0, 0, 0, 0, 0, 0, 0, 0, 0, 0, 0, 0, 0, 0, 0, 0, 0, 0, 0, 0, 0, 0, 0, 0, 0, 0, 0, 0, 0, 0, 0, 0, 0, 0, 0, 0, 0, 0, 0, 0, 0, 0, 0, 0, 0, 0, 0, 0, 0, 0, 0, 0, 0, 0, 0, 0, 1, 1, 1, 1, 1, 1, 1, 1, 1, 1, 1, 1])
_uv = me_cube_002.uv_layers.new(name='UVMap')
_uv.uv.foreach_set('vector', [0.575, 0.4167, 0.625, 0.4167, 0.625, 0.5, 0.575, 0.5, 0.575, 0.6667, 0.625, 0.6667, 0.625, 0.75, 0.575, 0.75, 0.575, 0.9167, 0.625, 0.9167, 0.625, 1.0, 0.575, 1.0, 0.625, 0.6667, 0.575, 0.6667, 0.575, 0.6667, 0.625, 0.6667, 0.7917, 0.6667, 0.875, 0.6667, 0.875, 0.75, 0.7917, 0.75, 0.375, 0.9166, 0.425, 0.9163, 0.425, 1.0, 0.375, 1.0, 0.425, 0.9163, 0.475, 0.9154, 0.475, 1.0, 0.425, 1.0, 0.475, 0.9154, 0.525, 0.9162, 0.525, 1.0, 0.475, 1.0, 0.525, 0.9162, 0.575, 0.9167, 0.575, 1.0, 0.525, 1.0, 0.375, 0.6667, 0.425, 0.6667, 0.425, 0.7499, 0.375, 0.75, 0.425, 0.6667, 0.4748, 0.6666, 0.4748, 0.7495, 0.425, 0.7499, 0.4748, 0.6666, 0.525, 0.6667, 0.525, 0.7496, 0.4748, 0.7495, 0.525, 0.6667, 0.575, 0.6667, 0.575, 0.75, 0.525, 0.7496, 0.375, 0.4169, 0.425, 0.4175, 0.4249, 0.5003, 0.375, 0.5001, 0.425, 0.4175, 0.4749, 0.4187, 0.4748, 0.5006, 0.4249, 0.5003, 0.4749, 0.4187, 0.525, 0.4177, 0.525, 0.5004, 0.4748, 0.5006, 0.525, 0.4177, 0.575, 0.4167, 0.575, 0.5, 0.525, 0.5004, 0.525, 0.5004, 0.575, 0.5, 0.575, 0.5833, 0.525, 0.5833, 0.575, 0.6667, 0.525, 0.6667, 0.525, 0.6667, 0.575, 0.6667, 0.4748, 0.5006, 0.525, 0.5004, 0.525, 0.5833, 0.4748, 0.5833, 0.4748, 0.5833, 0.525, 0.5833, 0.525, 0.6667, 0.4748, 0.6666, 0.4249, 0.5003, 0.4748, 0.5006, 0.4748, 0.5833, 0.425, 0.5833, 0.425, 0.5833, 0.4748, 0.5833, 0.4748, 0.6666, 0.425, 0.6667, 0.375, 0.5001, 0.4249, 0.5003, 0.425, 0.5833, 0.375, 0.5833, 0.375, 0.5833, 0.425, 0.5833, 0.425, 0.6667, 0.375, 0.6667, 0.7917, 0.5, 0.875, 0.5, 0.875, 0.5833, 0.7917, 0.5833, 0.7917, 0.5833, 0.875, 0.5833, 0.875, 0.6667, 0.7917, 0.6667, 0.625, 0.5833, 0.625, 0.6667, 0.625, 0.6667, 0.625, 0.5833, 0.525, 0.5833, 0.575, 0.5833, 0.575, 0.5833, 0.525, 0.5833, 0.575, 0.5, 0.625, 0.5, 0.625, 0.5833, 0.575, 0.5833, 0.575, 0.5833, 0.625, 0.5833, 0.625, 0.5833, 0.575, 0.5833, 0.575, 0.6667, 0.525, 0.6667, 0.525, 0.6667, 0.575, 0.6667, 0.525, 0.6667, 0.525, 0.5833, 0.525, 0.5833, 0.525, 0.6667, 0.625, 0.5833, 0.625, 0.6667, 0.625, 0.6667, 0.625, 0.5833, 0.625, 0.6667, 0.575, 0.6667, 0.575, 0.6667, 0.625, 0.6667, 0.625, 0.5833, 0.7083, 0.5833, 0.7083, 0.6667, 0.625, 0.6667, 0.7083, 0.5833, 0.7917, 0.5833, 0.7917, 0.6667, 0.7083, 0.6667, 0.625, 0.5, 0.7083, 0.5, 0.7083, 0.5833, 0.625, 0.5833, 0.7083, 0.5, 0.7917, 0.5, 0.7917, 0.5833, 0.7083, 0.5833, 0.525, 0.25, 0.575, 0.25, 0.575, 0.3333, 0.525, 0.3339, 0.525, 0.3339, 0.575, 0.3333, 0.575, 0.4167, 0.525, 0.4177, 0.475, 0.25, 0.525, 0.25, 0.525, 0.3339, 0.475, 0.3346, 0.475, 0.3346, 0.525, 0.3339, 0.525, 0.4177, 0.4749, 0.4187, 0.425, 0.25, 0.475, 0.25, 0.475, 0.3346, 0.425, 0.3338, 0.425, 0.3338, 0.475, 0.3346, 0.4749, 0.4187, 0.425, 0.4175, 0.375, 0.25, 0.425, 0.25, 0.425, 0.3338, 0.375, 0.3334, 0.375, 0.3334, 0.425, 0.3338, 0.425, 0.4175, 0.375, 0.4169, 0.525, 0.7496, 0.575, 0.75, 0.575, 0.8333, 0.525, 0.8323, 0.525, 0.8323, 0.575, 0.8333, 0.575, 0.9167, 0.525, 0.9162, 0.4748, 0.7495, 0.525, 0.7496, 0.525, 0.8323, 0.4749, 0.8313, 0.4749, 0.8313, 0.525, 0.8323, 0.525, 0.9162, 0.475, 0.9154, 0.425, 0.7499, 0.4748, 0.7495, 0.4749, 0.8313, 0.425, 0.8326, 0.425, 0.8326, 0.4749, 0.8313, 0.475, 0.9154, 0.425, 0.9163, 0.375, 0.75, 0.425, 0.7499, 0.425, 0.8326, 0.375, 0.8333, 0.375, 0.8333, 0.425, 0.8326, 0.425, 0.9163, 0.375, 0.9166, 0.625, 0.6667, 0.7083, 0.6667, 0.7083, 0.75, 0.625, 0.75, 0.7083, 0.6667, 0.7917, 0.6667, 0.7917, 0.75, 0.7083, 0.75, 0.625, 0.5833, 0.625, 0.6667, 0.625, 0.6667, 0.625, 0.5833, 0.525, 0.6667, 0.525, 0.5833, 0.525, 0.5833, 0.525, 0.6667, 0.575, 0.75, 0.625, 0.75, 0.625, 0.8333, 0.575, 0.8333, 0.575, 0.8333, 0.625, 0.8333, 0.625, 0.9167, 0.575, 0.9167, 0.575, 0.25, 0.625, 0.25, 0.625, 0.3333, 0.575, 0.3333, 0.575, 0.3333, 0.625, 0.3333, 0.625, 0.4167, 0.575, 0.4167, 0.575, 0.6667, 0.525, 0.6667, 0.525, 0.6667, 0.575, 0.6667, 0.575, 0.5833, 0.625, 0.5833, 0.625, 0.5833, 0.575, 0.5833, 0.525, 0.5833, 0.575, 0.5833, 0.575, 0.5833, 0.525, 0.5833, 0.625, 0.6667, 0.575, 0.6667, 0.575, 0.6667, 0.625, 0.6667, 0.525, 0.6667, 0.525, 0.5833, 0.525, 0.5833, 0.525, 0.6667, 0.525, 0.5833, 0.575, 0.5833, 0.575, 0.5833, 0.525, 0.5833, 0.575, 0.5833, 0.625, 0.5833, 0.625, 0.5833, 0.575, 0.5833, 0.525, 0.6667, 0.525, 0.5833, 0.525, 0.5833, 0.525, 0.6667, 0.575, 0.6667, 0.625, 0.6667, 0.625, 0.6667, 0.575, 0.6667, 0.625, 0.6667, 0.575, 0.6667, 0.575, 0.6667, 0.625, 0.6667, 0.625, 0.6667, 0.575, 0.6667, 0.575, 0.6667, 0.625, 0.6667, 0.625, 0.6667, 0.575, 0.6667, 0.575, 0.6667, 0.625, 0.6667, 0.525, 0.6667, 0.525, 0.5833, 0.525, 0.5833, 0.525, 0.6667, 0.525, 0.6667, 0.525, 0.5833, 0.525, 0.5833, 0.525, 0.6667, 0.525, 0.6667, 0.525, 0.5833, 0.525, 0.5833, 0.525, 0.6667, 0.575, 0.5833, 0.625, 0.5833, 0.625, 0.5833, 0.575, 0.5833, 0.575, 0.5833, 0.625, 0.5833, 0.625, 0.5833, 0.575, 0.5833, 0.575, 0.5833, 0.625, 0.5833, 0.625, 0.5833, 0.575, 0.5833, 0.525, 0.5833, 0.575, 0.5833, 0.575, 0.5833, 0.525, 0.5833, 0.525, 0.5833, 0.575, 0.5833, 0.575, 0.5833, 0.525, 0.5833, 0.525, 0.5833, 0.575, 0.5833, 0.575, 0.5833, 0.525, 0.5833, 0.625, 0.5833, 0.625, 0.6667, 0.625, 0.6667, 0.625, 0.5833, 0.625, 0.5833, 0.625, 0.6667, 0.625, 0.6667, 0.625, 0.5833, 0.625, 0.5833, 0.625, 0.6667, 0.625, 0.6667, 0.625, 0.5833, 0.575, 0.6667, 0.525, 0.6667, 0.525, 0.6667, 0.575, 0.6667, 0.575, 0.6667, 0.525, 0.6667, 0.525, 0.6667, 0.575, 0.6667, 0.575, 0.6667, 0.525, 0.6667, 0.525, 0.6667, 0.575, 0.6667, 0.575, 0.5833, 0.625, 0.5833, 0.625, 0.5833, 0.575, 0.5833, 0.525, 0.5833, 0.575, 0.5833, 0.575, 0.5833, 0.525, 0.5833, 0.525, 0.5833, 0.575, 0.5833, 0.575, 0.5833, 0.525, 0.5833, 0.575, 0.5833, 0.625, 0.5833, 0.625, 0.5833, 0.575, 0.5833, 0.625, 0.5833, 0.625, 0.6667, 0.625, 0.6667, 0.625, 0.5833, 0.575, 0.6667, 0.525, 0.6667, 0.525, 0.6667, 0.575, 0.6667, 0.525, 0.5833, 0.575, 0.5833, 0.575, 0.6667, 0.525, 0.6667, 0.575, 0.5833, 0.625, 0.5833, 0.625, 0.6667, 0.575, 0.6667, 0.625, 0.5833, 0.625, 0.6667, 0.625, 0.6667, 0.625, 0.5833, 0.575, 0.6667, 0.525, 0.6667, 0.525, 0.6667, 0.575, 0.6667, 0.525, 0.6667, 0.525, 0.5833, 0.525, 0.5833, 0.525, 0.6667, 0.625, 0.6667, 0.575, 0.6667, 0.575, 0.6667, 0.625, 0.6667, 0.575, 0.6667, 0.625, 0.6667, 0.625, 0.6667, 0.575, 0.6667, 0.575, 0.6667, 0.525, 0.6667, 0.525, 0.6667, 0.575, 0.6667, 0.525, 0.6667, 0.575, 0.6667, 0.575, 0.6667, 0.525, 0.6667, 0.625, 0.6667, 0.575, 0.6667, 0.575, 0.6667, 0.625, 0.6667, 0.625, 0.6667, 0.625, 0.6667, 0.625, 0.6667, 0.625, 0.6667, 0.525, 0.6667, 0.525, 0.6667, 0.525, 0.6667, 0.525, 0.6667, 0.575, 0.6667, 0.525, 0.6667, 0.525, 0.6667, 0.575, 0.6667, 0.525, 0.6667, 0.525, 0.6667, 0.525, 0.6667, 0.525, 0.6667, 0.625, 0.6667, 0.625, 0.6667, 0.625, 0.6667, 0.625, 0.6667, 0.625, 0.6667, 0.575, 0.6667, 0.575, 0.6667, 0.625, 0.6667, 0.525, 0.6667, 0.525, 0.6667, 0.525, 0.6667, 0.525, 0.6667, 0.525, 0.6667, 0.575, 0.6667, 0.575, 0.6667, 0.525, 0.6667, 0.575, 0.6667, 0.525, 0.6667, 0.525, 0.6667, 0.575, 0.6667, 0.625, 0.6667, 0.575, 0.6667, 0.575, 0.6667, 0.625, 0.6667, 0.525, 0.6667, 0.575, 0.6667, 0.575, 0.6667, 0.525, 0.6667, 0.625, 0.6667, 0.625, 0.6667, 0.625, 0.6667, 0.625, 0.6667, 0.625, 0.6667, 0.575, 0.6667, 0.575, 0.6667, 0.625, 0.6667, 0.525, 0.6667, 0.525, 0.6667, 0.525, 0.6667, 0.525, 0.6667, 0.625, 0.6667, 0.575, 0.6667, 0.575, 0.6667, 0.625, 0.6667, 0.625, 0.6667, 0.625, 0.6667, 0.625, 0.6667, 0.625, 0.6667, 0.575, 0.6667, 0.625, 0.6667, 0.625, 0.6667, 0.575, 0.6667, 0.575, 0.6667, 0.525, 0.6667, 0.525, 0.6667, 0.575, 0.6667, 0.625, 0.6667, 0.625, 0.6667, 0.625, 0.6667, 0.625, 0.6667, 0.625, 0.6667, 0.575, 0.6667, 0.575, 0.6667, 0.625, 0.6667, 0.575, 0.6667, 0.525, 0.6667, 0.525, 0.6667, 0.575, 0.6667, 0.525, 0.6667, 0.525, 0.6667, 0.525, 0.6667, 0.525, 0.6667, 0.525, 0.6667, 0.575, 0.6667, 0.575, 0.6667, 0.525, 0.6667, 0.525, 0.6667, 0.525, 0.6667, 0.525, 0.6667, 0.525, 0.6667, 0.575, 0.6667, 0.525, 0.6667, 0.525, 0.6667, 0.575, 0.6667, 0.575, 0.6667, 0.625, 0.6667, 0.625, 0.6667, 0.575, 0.6667, 0.525, 0.6667, 0.575, 0.6667, 0.575, 0.6667, 0.525, 0.6667, 0.575, 0.6667, 0.625, 0.6667, 0.625, 0.6667, 0.575, 0.6667, 0.575, 0.6667, 0.625, 0.6667, 0.625, 0.6667, 0.575, 0.6667, 0.625, 0.6667, 0.625, 0.6667, 0.625, 0.6667, 0.625, 0.6667, 0.625, 0.6667, 0.575, 0.6667, 0.575, 0.6667, 0.625, 0.6667, 0.525, 0.6667, 0.575, 0.6667, 0.575, 0.6667, 0.525, 0.6667, 0.625, 0.6667, 0.575, 0.6667, 0.575, 0.6667, 0.625, 0.6667, 0.525, 0.6667, 0.525, 0.5833, 0.525, 0.5833, 0.525, 0.6667, 0.575, 0.6667, 0.525, 0.6667, 0.525, 0.6667, 0.575, 0.6667, 0.625, 0.5833, 0.625, 0.6667, 0.625, 0.6667, 0.625, 0.5833, 0.525, 0.5833, 0.575, 0.5833, 0.575, 0.5833, 0.525, 0.5833, 0.575, 0.5833, 0.625, 0.5833, 0.625, 0.5833, 0.575, 0.5833, 0.525, 0.6667, 0.525, 0.6667, 0.525, 0.6667, 0.525, 0.6667, 0.625, 0.6667, 0.625, 0.6667, 0.625, 0.6667, 0.625, 0.6667, 0.625, 0.6667, 0.575, 0.6667, 0.575, 0.6667, 0.625, 0.6667, 0.575, 0.6667, 0.525, 0.6667, 0.525, 0.6667, 0.575, 0.6667, 0.525, 0.6667, 0.525, 0.6667, 0.525, 0.6667, 0.525, 0.6667, 0.625, 0.6667, 0.625, 0.6667, 0.625, 0.6667, 0.625, 0.6667, 0.525, 0.6667, 0.525, 0.6667, 0.525, 0.6667, 0.525, 0.6667, 0.625, 0.6667, 0.625, 0.6667, 0.625, 0.6667, 0.625, 0.6667, 0.525, 0.6667, 0.525, 0.5833, 0.525, 0.5833, 0.525, 0.6667, 0.575, 0.5833, 0.625, 0.5833, 0.625, 0.5833, 0.575, 0.5833, 0.525, 0.5833, 0.575, 0.5833, 0.575, 0.5833, 0.525, 0.5833, 0.625, 0.5833, 0.625, 0.6667, 0.625, 0.6667, 0.625, 0.5833, 0.525, 0.6667, 0.575, 0.6667, 0.575, 0.6667, 0.525, 0.6667, 0.625, 0.6667, 0.575, 0.6667, 0.575, 0.6667, 0.625, 0.6667, 0.625, 0.6667, 0.625, 0.6667, 0.625, 0.6667, 0.625, 0.6667, 0.575, 0.6667, 0.625, 0.6667, 0.625, 0.6667, 0.575, 0.6667, 0.525, 0.6667, 0.525, 0.6667, 0.525, 0.6667, 0.525, 0.6667, 0.575, 0.6667, 0.525, 0.6667, 0.525, 0.6667, 0.575, 0.6667, 0.575, 0.6667, 0.525, 0.6667, 0.525, 0.6667, 0.575, 0.6667, 0.625, 0.5833, 0.625, 0.6667, 0.625, 0.6667, 0.625, 0.5833, 0.525, 0.5833, 0.575, 0.5833, 0.575, 0.5833, 0.525, 0.5833, 0.575, 0.5833, 0.625, 0.5833, 0.625, 0.5833, 0.575, 0.5833, 0.525, 0.6667, 0.525, 0.5833, 0.525, 0.5833, 0.525, 0.6667, 0.625, 0.6667, 0.575, 0.6667, 0.575, 0.6667, 0.625, 0.6667, 0.575, 0.6667, 0.525, 0.6667, 0.525, 0.6667, 0.575, 0.6667, 0.625, 0.5833, 0.625, 0.6667, 0.625, 0.6667, 0.625, 0.5833, 0.525, 0.5833, 0.575, 0.5833, 0.575, 0.5833, 0.525, 0.5833, 0.575, 0.5833, 0.625, 0.5833, 0.625, 0.5833, 0.575, 0.5833, 0.525, 0.6667, 0.525, 0.5833, 0.525, 0.5833, 0.525, 0.6667, 0.625, 0.6667, 0.575, 0.6667, 0.575, 0.6667, 0.625, 0.6667])
me_cube_002.materials.append(mat_skin)
me_cube_002.materials.append(mat_shirt)
me_cube_002.update()
me_cube_001 = bpy.data.meshes.new('Cube.001')
me_cube_001.from_pydata([(0.3895, 0.1593, 2.363), (0.3189, 0.0305, 1.069), (0.396, -1.194, 2.279), (0.2679, -1.073, 0.9757), (0.0, 0.1727, 2.404), (0.0, 0.03128, 1.058), (0.0, -1.237, 2.322), (0.0, -1.078, 0.9731), (0.4757, 0.2148, 2.088), (0.494, 0.1927, 1.728), (0.46, 0.1357, 1.383), (0.0, -1.276, 1.366), (0.0, -1.259, 1.7), (0.0, -1.298, 2.064), (0.4719, -1.195, 2.09), (0.4934, -1.132, 1.715), (0.4561, -1.166, 1.35), (0.0, 0.3052, 2.07), (0.0, 0.2984, 1.725), (0.0, 0.2291, 1.408), (0.0, -0.4413, 0.8807), (0.0, -0.3951, 0.8653), (0.0, -0.7597, 0.8911), (0.5395, -0.1196, 2.334), (0.6051, -0.487, 2.36), (0.5802, -0.8928, 2.322), (0.0, -0.9469, 2.503), (0.0, -0.5684, 2.574), (0.0, -0.1693, 2.532), (0.2793, -0.8594, 0.9113), (0.2897, -0.5122, 0.9166), (0.3334, -0.1753, 0.9869), (0.6005, -0.1106, 1.355), (0.6235, -0.497, 1.344), (0.5859, -0.8921, 1.334), (0.6427, -0.07403, 1.737), (0.6742, -0.4819, 1.739), (0.6425, -0.9037, 1.733), (0.6263, -0.07217, 2.128), (0.6584, -0.4829, 2.148), (0.6484, -0.919, 2.157), (0.3967, 0.06944, 1.178), (0.3625, -1.123, 1.103), (0.0, 0.1337, 1.206), (0.0, -1.209, 1.131), (0.5101, -0.1483, 1.112), (0.4967, -0.5053, 1.062), (0.4586, -0.8778, 1.053), (0.1652, 0.04237, 1.064), (0.2668, -1.244, 2.31), (0.135, -1.09, 0.9727), (0.2669, 0.1793, 2.392), (0.2252, 0.2122, 1.392), (0.2516, 0.2863, 1.724), (0.227, 0.3017, 2.079), (0.2248, -1.257, 1.353), (0.2516, -1.238, 1.705), (0.2265, -1.288, 2.077), (0.1278, -0.4349, 0.8838), (0.09176, -0.6291, 0.8743), (0.106, -0.7638, 0.8887), (0.3242, -0.1588, 2.495), (0.3231, -0.5654, 2.53), (0.3253, -0.9556, 2.467), (0.1813, -1.198, 1.129), (0.1918, 0.1281, 1.202), (0.0, -0.5077, 0.6453), (0.0, -0.7412, 0.6484), (0.1839, -0.5044, 0.6938), (0.1555, -0.6227, 0.6917), (0.17, -0.7433, 0.6941), (0.1075, -0.3887, 0.8683), (0.0, -0.4615, 0.6298), (0.0, -0.6237, 0.6421), (0.0, -0.7906, 0.6322), (0.1635, -0.4583, 0.6784), (0.1555, -0.6227, 0.6917), (0.1553, -0.7927, 0.678), (0.477, 0.1642, 1.556), (0.0, -1.383, 1.525), (0.4748, -1.149, 1.532), (0.0, 0.2637, 1.566), (0.6216, -0.0923, 1.546), (0.6488, -0.4895, 1.542), (0.6142, -0.8979, 1.534), (0.2382, -1.248, 1.529), (0.2384, 0.2493, 1.558), (0.0, -1.271, 1.452), (0.09797, -1.259, 1.531), (0.0, -1.259, 1.7), (0.0, -1.383, 1.525), (0.0, -1.271, 1.452), (0.09797, -1.259, 1.531)], [(20, 21), (58, 71), (12, 89), (79, 90), (87, 91), (88, 92)], [(63, 26, 6, 49), (57, 49, 6, 13), (60, 29, 3, 50), (40, 25, 2, 14), (54, 51, 0, 8), (65, 52, 10, 41), (86, 53, 9, 78), (53, 54, 8, 9), (47, 34, 16, 42), (84, 37, 15, 80), (37, 40, 14, 15), (64, 55, 11, 44), (85, 56, 12, 88), (56, 57, 13, 12), (9, 8, 38, 35), (35, 38, 39, 36), (36, 39, 40, 37), (78, 9, 35, 82), (82, 35, 36, 83), (83, 36, 37, 84), (41, 10, 32, 45), (45, 32, 33, 46), (46, 33, 34, 47), (8, 0, 23, 38), (38, 23, 24, 39), (39, 24, 25, 40), (48, 1, 31, 58), (58, 31, 30, 59), (59, 30, 29, 60), (51, 4, 28, 61), (61, 28, 27, 62), (62, 27, 26, 63), (30, 46, 47, 29), (31, 45, 46, 30), (1, 41, 45, 31), (50, 64, 44, 7), (29, 47, 42, 3), (48, 65, 41, 1), (5, 43, 65, 48), (3, 42, 64, 50), (24, 62, 63, 25), (23, 61, 62, 24), (0, 51, 61, 23), (59, 60, 70, 69), (20, 58, 68, 66), (5, 48, 58, 20), (15, 14, 57, 56), (80, 15, 56, 85), (42, 16, 55, 64), (18, 17, 54, 53), (81, 18, 53, 86), (43, 19, 52, 65), (17, 4, 51, 54), (22, 60, 50, 7), (14, 2, 49, 57), (25, 63, 49, 2), (58, 59, 69, 68), (60, 22, 67, 70), (73, 76, 77, 74), (72, 75, 76, 73), (19, 81, 86, 52), (16, 80, 85, 55), (33, 83, 84, 34), (32, 82, 83, 33), (10, 78, 82, 32), (55, 85, 88, 87, 11), (34, 84, 80, 16), (52, 86, 78, 10), (87, 88, 79), (88, 12, 79)])
me_cube_001.polygons.foreach_set('use_smooth', [True] * 70)
_uv = me_cube_001.uv_layers.new(name='UVMap')
_uv.uv.foreach_set('vector', [0.75, 0.6875, 0.875, 0.6875, 0.875, 0.75, 0.75, 0.75, 0.5625, 0.875, 0.625, 0.875, 0.625, 1.0, 0.5625, 1.0, 0.25, 0.6875, 0.375, 0.6875, 0.375, 0.75, 0.25, 0.75, 0.5625, 0.6875, 0.625, 0.6875, 0.625, 0.75, 0.5625, 0.75, 0.5625, 0.375, 0.625, 0.375, 0.625, 0.5, 0.5625, 0.5, 0.4062, 0.375, 0.4375, 0.375, 0.4375, 0.5, 0.4062, 0.5, 0.4687, 0.375, 0.5, 0.375, 0.5, 0.5, 0.4687, 0.5, 0.5, 0.375, 0.5625, 0.375, 0.5625, 0.5, 0.5, 0.5, 0.4062, 0.6875, 0.4375, 0.6875, 0.4375, 0.75, 0.4062, 0.75, 0.4688, 0.6875, 0.5, 0.6875, 0.5, 0.75, 0.4688, 0.75, 0.5, 0.6875, 0.5625, 0.6875, 0.5625, 0.75, 0.5, 0.75, 0.4062, 0.875, 0.4375, 0.875, 0.4375, 1.0, 0.4062, 1.0, 0.4688, 0.875, 0.5, 0.875, 0.5, 1.0, 0.4688, 0.9486, 0.5, 0.875, 0.5625, 0.875, 0.5625, 1.0, 0.5, 1.0, 0.5, 0.5, 0.5625, 0.5, 0.5625, 0.5625, 0.5, 0.5625, 0.5, 0.5625, 0.5625, 0.5625, 0.5625, 0.625, 0.5, 0.625, 0.5, 0.625, 0.5625, 0.625, 0.5625, 0.6875, 0.5, 0.6875, 0.4687, 0.5, 0.5, 0.5, 0.5, 0.5625, 0.4687, 0.5625, 0.4687, 0.5625, 0.5, 0.5625, 0.5, 0.625, 0.4687, 0.625, 0.4687, 0.625, 0.5, 0.625, 0.5, 0.6875, 0.4688, 0.6875, 0.4062, 0.5, 0.4375, 0.5, 0.4375, 0.5625, 0.4062, 0.5625, 0.4062, 0.5625, 0.4375, 0.5625, 0.4375, 0.625, 0.4062, 0.625, 0.4062, 0.625, 0.4375, 0.625, 0.4375, 0.6875, 0.4062, 0.6875, 0.5625, 0.5, 0.625, 0.5, 0.625, 0.5625, 0.5625, 0.5625, 0.5625, 0.5625, 0.625, 0.5625, 0.625, 0.625, 0.5625, 0.625, 0.5625, 0.625, 0.625, 0.625, 0.625, 0.6875, 0.5625, 0.6875, 0.25, 0.5, 0.375, 0.5, 0.375, 0.5625, 0.25, 0.5625, 0.25, 0.5625, 0.375, 0.5625, 0.375, 0.625, 0.25, 0.625, 0.25, 0.625, 0.375, 0.625, 0.375, 0.6875, 0.25, 0.6875, 0.75, 0.5, 0.875, 0.5, 0.875, 0.5625, 0.75, 0.5625, 0.75, 0.5625, 0.875, 0.5625, 0.875, 0.625, 0.75, 0.625, 0.75, 0.625, 0.875, 0.625, 0.875, 0.6875, 0.75, 0.6875, 0.375, 0.625, 0.4062, 0.625, 0.4062, 0.6875, 0.375, 0.6875, 0.375, 0.5625, 0.4062, 0.5625, 0.4062, 0.625, 0.375, 0.625, 0.375, 0.5, 0.4062, 0.5, 0.4062, 0.5625, 0.375, 0.5625, 0.375, 0.875, 0.4062, 0.875, 0.4062, 1.0, 0.375, 1.0, 0.375, 0.6875, 0.4062, 0.6875, 0.4062, 0.75, 0.375, 0.75, 0.375, 0.375, 0.4062, 0.375, 0.4062, 0.5, 0.375, 0.5, 0.375, 0.25, 0.4062, 0.25, 0.4062, 0.375, 0.375, 0.375, 0.375, 0.75, 0.4062, 0.75, 0.4062, 0.875, 0.375, 0.875, 0.625, 0.625, 0.75, 0.625, 0.75, 0.6875, 0.625, 0.6875, 0.625, 0.5625, 0.75, 0.5625, 0.75, 0.625, 0.625, 0.625, 0.625, 0.5, 0.75, 0.5, 0.75, 0.5625, 0.625, 0.5625, 0.25, 0.625, 0.25, 0.6875, 0.25, 0.6875, 0.25, 0.625, 0.125, 0.5625, 0.25, 0.5625, 0.25, 0.5625, 0.125, 0.5625, 0.125, 0.5, 0.25, 0.5, 0.25, 0.5625, 0.125, 0.5625, 0.5, 0.75, 0.5625, 0.75, 0.5625, 0.875, 0.5, 0.875, 0.4688, 0.75, 0.5, 0.75, 0.5, 0.875, 0.4688, 0.875, 0.4062, 0.75, 0.4375, 0.75, 0.4375, 0.875, 0.4062, 0.875, 0.5, 0.25, 0.5625, 0.25, 0.5625, 0.375, 0.5, 0.375, 0.4688, 0.25, 0.5, 0.25, 0.5, 0.375, 0.4687, 0.375, 0.4062, 0.25, 0.4375, 0.25, 0.4375, 0.375, 0.4062, 0.375, 0.5625, 0.25, 0.625, 0.25, 0.625, 0.375, 0.5625, 0.375, 0.125, 0.6875, 0.25, 0.6875, 0.25, 0.75, 0.125, 0.75, 0.5625, 0.75, 0.625, 0.75, 0.625, 0.875, 0.5625, 0.875, 0.625, 0.6875, 0.75, 0.6875, 0.75, 0.75, 0.625, 0.75, 0.25, 0.5625, 0.25, 0.625, 0.25, 0.625, 0.25, 0.5625, 0.25, 0.6875, 0.125, 0.6875, 0.125, 0.6875, 0.25, 0.6875, 0.125, 0.625, 0.25, 0.625, 0.25, 0.6875, 0.125, 0.6875, 0.125, 0.5625, 0.25, 0.5625, 0.25, 0.625, 0.125, 0.625, 0.4375, 0.25, 0.4688, 0.25, 0.4687, 0.375, 0.4375, 0.375, 0.4375, 0.75, 0.4688, 0.75, 0.4688, 0.875, 0.4375, 0.875, 0.4375, 0.625, 0.4687, 0.625, 0.4688, 0.6875, 0.4375, 0.6875, 0.4375, 0.5625, 0.4687, 0.5625, 0.4687, 0.625, 0.4375, 0.625, 0.4375, 0.5, 0.4687, 0.5, 0.4687, 0.5625, 0.4375, 0.5625, 0.4375, 0.875, 0.4688, 0.875, 0.4688, 0.9486, 0.4536, 1.0, 0.4375, 1.0, 0.4375, 0.6875, 0.4688, 0.6875, 0.4688, 0.75, 0.4375, 0.75, 0.4375, 0.375, 0.4687, 0.375, 0.4687, 0.5, 0.4375, 0.5, 0.4536, 1.0, 0.4688, 0.9486, 0.4688, 1.0, 0.4688, 0.9486, 0.5, 1.0, 0.4688, 1.0])
me_cube_001.materials.append(mat_skin)
me_cube_001.use_mirror_vertex_groups = False
me_cube_001.update()

# ---- objects
ob_light = bpy.data.objects.new('Light', light_light)
ob_camera = bpy.data.objects.new('Camera', cam_camera)
ob_cube_004 = bpy.data.objects.new('Cube.004', me_cube_007)
ob_cube_003 = bpy.data.objects.new('Cube.003', me_cube_006)
ob_cube_002 = bpy.data.objects.new('Cube.002', me_cube_003)
ob_cube_001 = bpy.data.objects.new('Cube.001', me_cube_002)
ob_cube = bpy.data.objects.new('Cube', me_cube_001)
ob_light_001 = bpy.data.objects.new('Light.001', light_light_001)
ob_light_002 = bpy.data.objects.new('Light.002', light_light_002)

# ---- transforms, parenting, visibility, modifiers, constraints
ob_light.location = (5.773, 1.397, 8.071)
ob_light.rotation_euler = (0.6503, 0.05522, 1.866)
ob_light.scale = (1.527, 1.527, 1.527)
ob_light.lock_rotations_4d = False
ob_light.empty_display_type = 'ARROWS'
ob_light.color = (0.0, 0.0, 0.0, 0.0)
ob_light.lineart.crease_threshold = 0.0
ob_camera.location = (7.359, -6.926, 4.958)
ob_camera.rotation_euler = (1.109, 0.0, 0.8149)
ob_camera.lock_rotations_4d = False
ob_camera.empty_display_type = 'ARROWS'
ob_camera.color = (0.0, 0.0, 0.0, 0.0)
ob_camera.display_type = 'WIRE'
ob_camera.lineart.crease_threshold = 0.0
ob_cube_004.location = (0.8265, -0.0848, 3.171)
ob_cube_004.scale = (0.1235, 0.1235, 0.1235)
_m = ob_cube_004.modifiers.new('Mirror', 'MIRROR')
_m.mirror_object = ob_cube_002
_m = ob_cube_004.modifiers.new('Subdivision', 'SUBSURF')
_m.levels = 3
ob_cube_003.location = (0.2952, -0.0848, 0.4722)
ob_cube_003.scale = (0.1235, 0.1235, 0.1235)
_m = ob_cube_003.modifiers.new('Mirror', 'MIRROR')
_m.mirror_object = ob_cube_002
ob_cube_002.location = (-0.005306, -0.0848, -0.003034)
ob_cube_002.scale = (1.057, 1.057, 1.057)
_m = ob_cube_002.modifiers.new('Mirror', 'MIRROR')
_m.use_clip = True
ob_cube_001.location = (-0.005306, -0.0848, -0.003034)
ob_cube_001.scale = (1.057, 1.057, 1.057)
_m = ob_cube_001.modifiers.new('Mirror', 'MIRROR')
_m.use_clip = True
ob_cube.location = (-0.005306, 0.5194, 1.479)
ob_cube.scale = (1.057, 1.057, 1.057)
ob_cube.lock_rotations_4d = False
ob_cube.empty_display_type = 'ARROWS'
ob_cube.lineart.crease_threshold = 0.0
_m = ob_cube.modifiers.new('Mirror', 'MIRROR')
_m.use_clip = True
ob_light_001.location = (-3.72, 1.397, 7.821)
ob_light_001.rotation_euler = (0.6503, 0.05522, 1.866)
ob_light_001.scale = (1.527, 1.527, 1.527)
ob_light_001.lock_rotations_4d = False
ob_light_001.empty_display_type = 'ARROWS'
ob_light_001.color = (0.0, 0.0, 0.0, 0.0)
ob_light_001.lineart.crease_threshold = 0.0
ob_light_002.location = (5.299, -4.819, 6.213)
ob_light_002.rotation_euler = (0.6503, 0.05522, 1.866)
ob_light_002.scale = (1.527, 1.527, 1.527)
ob_light_002.lock_rotations_4d = False
ob_light_002.empty_display_type = 'ARROWS'
ob_light_002.color = (0.0, 0.0, 0.0, 0.0)
ob_light_002.lineart.crease_threshold = 0.0

# ---- collection membership
col_collection.objects.link(ob_light)
col_collection.objects.link(ob_camera)
col_collection.objects.link(ob_cube_004)
col_collection.objects.link(ob_cube_003)
col_collection.objects.link(ob_cube_002)
col_collection.objects.link(ob_cube_001)
col_collection.objects.link(ob_cube)
col_collection.objects.link(ob_light_001)
col_collection.objects.link(ob_light_002)

# ---- scene / render settings (as saved in the file)
scene.camera = ob_camera
scene.frame_start = 1; scene.frame_end = 250; scene.frame_set(7)
scene.render.engine = 'BLENDER_EEVEE_NEXT'
scene.cycles.sampling_pattern = 'TABULATED_SOBOL'
scene.cycles.use_light_tree = False
scene.view_settings.view_transform = 'Filmic'
bpy.context.view_layer.update()
